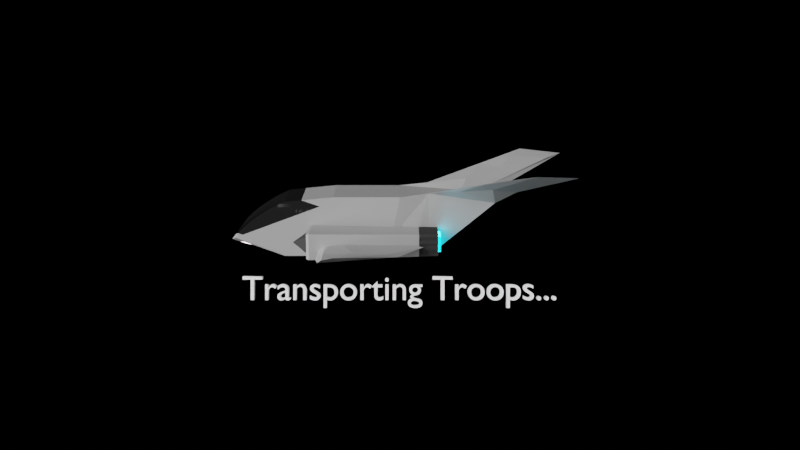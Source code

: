 # Source: Ship.blend  (saved by Blender 2.83.19; exported with 4.5.12 LTS)
import bpy
from mathutils import Matrix  # noqa: F401  (used for matrix-valued properties, if any)

bpy.ops.wm.read_factory_settings(use_empty=True)
scene = bpy.context.scene
scene.name = 'Scene'

# ---- collections
col_collection = bpy.data.collections.new('Collection'); scene.collection.children.link(col_collection)

# ---- materials (node trees are filled in below, after node groups)
mat_windows = bpy.data.materials.new('Windows')
mat_windows.use_transparent_shadow = False
mat_body = bpy.data.materials.new('Body')
mat_body.use_transparent_shadow = False
mat_lights = bpy.data.materials.new('Lights')
mat_lights.use_transparent_shadow = False
mat_engine = bpy.data.materials.new('Engine')
mat_engine.use_transparent_shadow = False
mat_engine2 = bpy.data.materials.new('Engine2')
mat_engine2.use_transparent_shadow = False
mat_exhaust = bpy.data.materials.new('Exhaust')
mat_exhaust.use_transparent_shadow = False
mat_text = bpy.data.materials.new('Text')
mat_text.use_transparent_shadow = False

# ---- material node trees
mat_windows.use_nodes = True; mat_windows.node_tree.nodes.clear()
_N = mat_windows.node_tree.nodes; _L = mat_windows.node_tree.links
n0 = _N.new('ShaderNodeOutputMaterial'); n0.name = 'Material Output'; n0.location = (300, 300)
n1 = _N.new('ShaderNodeBsdfPrincipled'); n1.name = 'Principled BSDF'; n1.location = (41, 233)
n1.distribution = 'GGX'
n1.subsurface_method = 'BURLEY'
n1.inputs[0].default_value = (0.01257, 0.01257, 0.01257, 1.0)
n1.inputs[2].default_value = 0.0
n1.inputs[3].default_value = 1.45
n1.inputs[14].default_value = (0.7038, 0.7038, 0.7038, 1.0)
n1.inputs[27].default_value = (0.0, 0.0, 0.0, 1.0)
n1.inputs[28].default_value = 1.0
_L.new(n1.outputs[0], n0.inputs[0])
n0.is_active_output = True
mat_body.use_nodes = True; mat_body.node_tree.nodes.clear()
_N = mat_body.node_tree.nodes; _L = mat_body.node_tree.links
n0 = _N.new('ShaderNodeOutputMaterial'); n0.name = 'Material Output'; n0.location = (300, 300)
n1 = _N.new('ShaderNodeBsdfPrincipled'); n1.name = 'Principled BSDF'; n1.location = (20, 249)
n1.distribution = 'GGX'
n1.subsurface_method = 'BURLEY'
n1.inputs[0].default_value = (0.3268, 0.3268, 0.3268, 1.0)
n1.inputs[3].default_value = 1.45
n1.inputs[13].default_value = 1.0
n1.inputs[27].default_value = (0.0, 0.0, 0.0, 1.0)
n1.inputs[28].default_value = 1.0
_L.new(n1.outputs[0], n0.inputs[0])
n0.is_active_output = True
mat_lights.use_nodes = True; mat_lights.node_tree.nodes.clear()
_N = mat_lights.node_tree.nodes; _L = mat_lights.node_tree.links
n0 = _N.new('ShaderNodeOutputMaterial'); n0.name = 'Material Output'; n0.location = (300, 300)
n1 = _N.new('ShaderNodeEmission'); n1.name = 'Emission'; n1.location = (79, 252)
n1.inputs[0].default_value = (1.0, 0.8406, 0.8406, 1.0)
n1.inputs[1].default_value = 10.0
_L.new(n1.outputs[0], n0.inputs[0])
n0.is_active_output = True
mat_engine.use_nodes = True; mat_engine.node_tree.nodes.clear()
_N = mat_engine.node_tree.nodes; _L = mat_engine.node_tree.links
n0 = _N.new('ShaderNodeOutputMaterial'); n0.name = 'Material Output'; n0.location = (300, 300)
n1 = _N.new('ShaderNodeBsdfPrincipled'); n1.name = 'Principled BSDF'; n1.location = (-8, 275)
n1.distribution = 'GGX'
n1.subsurface_method = 'BURLEY'
n1.inputs[0].default_value = (0.03968, 0.03968, 0.03968, 1.0)
n1.inputs[3].default_value = 1.45
n1.inputs[13].default_value = 0.0
n1.inputs[27].default_value = (0.0, 0.0, 0.0, 1.0)
n1.inputs[28].default_value = 1.0
_L.new(n1.outputs[0], n0.inputs[0])
n0.is_active_output = True
mat_engine2.use_nodes = True; mat_engine2.node_tree.nodes.clear()
_N = mat_engine2.node_tree.nodes; _L = mat_engine2.node_tree.links
n0 = _N.new('ShaderNodeOutputMaterial'); n0.name = 'Material Output'; n0.location = (300, 300)
n1 = _N.new('ShaderNodeEmission'); n1.name = 'Emission'; n1.location = (1, 250)
n1.inputs[0].default_value = (0.4967, 0.9197, 1.0, 1.0)
n1.inputs[1].default_value = 2.0
_L.new(n1.outputs[0], n0.inputs[0])
n0.is_active_output = True
mat_exhaust.use_nodes = True; mat_exhaust.node_tree.nodes.clear()
_N = mat_exhaust.node_tree.nodes; _L = mat_exhaust.node_tree.links
n0 = _N.new('ShaderNodeOutputMaterial'); n0.name = 'Material Output'; n0.location = (696, 300)
n1 = _N.new('ShaderNodeEmission'); n1.name = 'Emission'; n1.location = (256, 268)
n1.inputs[0].default_value = (0.0, 0.7371, 1.0, 1.0)
n2 = _N.new('ShaderNodeMixShader'); n2.name = 'Mix Shader'; n2.location = (476, 251)
n3 = _N.new('ShaderNodeLayerWeight'); n3.name = 'Layer Weight'; n3.location = (-225, 203)
n4 = _N.new('ShaderNodeMath'); n4.name = 'Math'; n4.location = (69, 298)
n4.operation = 'MULTIPLY'
n4.inputs[1].default_value = 100.0
n4.inputs[2].default_value = 0.0
n5 = _N.new('ShaderNodeEmission'); n5.name = 'Emission.001'; n5.location = (219, 118)
_L.new(n1.outputs[0], n2.inputs[1])
_L.new(n2.outputs[0], n0.inputs[0])
_L.new(n5.outputs[0], n2.inputs[2])
_L.new(n3.outputs[1], n5.inputs[1])
_L.new(n3.outputs[0], n4.inputs[0])
_L.new(n4.outputs[0], n1.inputs[1])
n0.is_active_output = True
mat_text.use_nodes = True; mat_text.node_tree.nodes.clear()
_N = mat_text.node_tree.nodes; _L = mat_text.node_tree.links
n0 = _N.new('ShaderNodeOutputMaterial'); n0.name = 'Material Output'; n0.location = (300, 300)
n1 = _N.new('ShaderNodeBsdfPrincipled'); n1.name = 'Principled BSDF'; n1.location = (20, 249)
n1.distribution = 'GGX'
n1.subsurface_method = 'BURLEY'
n1.inputs[0].default_value = (1.0, 1.0, 1.0, 1.0)
n1.inputs[3].default_value = 1.45
n1.inputs[13].default_value = 1.0
n1.inputs[27].default_value = (0.0, 0.0, 0.0, 1.0)
n1.inputs[28].default_value = 1.0
_L.new(n1.outputs[0], n0.inputs[0])
n0.is_active_output = True

# ---- world
world_world = bpy.data.worlds.new('World'); scene.world = world_world
world_world.use_nodes = True; world_world.node_tree.nodes.clear()
_N = world_world.node_tree.nodes; _L = world_world.node_tree.links
n0 = _N.new('ShaderNodeOutputWorld'); n0.name = 'World Output'; n0.location = (300, 300)
n1 = _N.new('ShaderNodeBackground'); n1.name = 'Background'; n1.location = (10, 300)
n1.inputs[0].default_value = (0.0, 0.0, 0.0, 1.0)
_L.new(n1.outputs[0], n0.inputs[0])
n0.is_active_output = True
world_world.color = (0.05088, 0.05088, 0.05088)
world_world.use_sun_shadow = False
world_world.sun_shadow_jitter_overblur = 0.0

# ---- cameras
cam_camera = bpy.data.cameras.new('Camera')

# ---- lights
light_sun = bpy.data.lights.new('Sun', 'SUN')
light_sun.transmission_factor = 0.0
light_sun.angle = 1.213
light_sun.energy = 6.0
light_sun.shadow_soft_size = 0.125

# ---- meshes
me_plane = bpy.data.meshes.new('Plane')
me_plane.from_pydata([(2.909, 0.7949, 0.3097), (0.7539, -0.4118, 1.348), (-1.2, -0.4063, 1.348), (1.448, -0.5855, 1.348), (-1.41, -0.5855, 1.348), (-1.0, -0.3571, 1.348), (-1.0, -0.5855, 1.348), (-1.0, -1.0, 0.0), (1.0, -1.0, 0.0), (1.0, 0.8189, 7.918e-09), (-1.0, 0.8189, 7.918e-09), (-2.488, -1.0, 0.0), (-4.213, -0.6941, 2.773e-08), (4.399, 0.811, -4.253e-08), (5.728, 1.544, 1.809), (4.226, 1.31, 1.301), (3.857, 0.9305, 0.597), (-2.465, 0.6771, 3.584e-10), (1.858, -1.0, 0.0), (3.073, 1.065, 0.7734), (-1.0, -0.5855, 0.9047), (-1.0, -1.0, 0.9047), (1.0, -1.0, 0.9047), (0.7539, -0.4118, 0.9047), (1.0, 0.8189, 0.9047), (-1.0, 0.8189, 0.9047), (-2.465, 0.6771, 0.9047), (-3.425, -0.7381, 0.6484), (-3.723, -0.6325, 0.6627), (1.858, -1.0, 0.9047), (3.859, 0.6256, 0.8278), (1.856, 0.9239, 0.8227), (6.174, 1.638, 2.106), (4.488, 1.574, 1.933), (4.506, 0.9682, 0.8814), (3.564, 1.384, 1.673), (-1.0, -0.3571, 0.9047), (1.448, -0.5111, 0.9047), (-1.2, -0.4063, 0.9047), (-1.41, -0.5855, 0.9047), (0.9117, -0.4708, 3.008), (1.695, -0.4118, 2.114), (-1.2, -0.4141, 2.88), (-0.3022, -0.3714, 2.962), (-1.41, -0.5456, 2.99), (-0.8583, -0.5453, 3.158), (-1.16, -0.2383, 4.185), (-1.305, -0.4107, 3.83), (-1.113, -0.4547, 3.617), (2.019, -0.8702, -2.743e-09), (3.553, 0.3738, -2.902e-08), (3.553, 0.3738, 0.7915), (2.019, -0.8702, 0.7915), (-2.511, 0.5, 0.7915), (-2.511, -0.8702, 0.7915), (-2.511, -0.8702, 4.201e-09), (4.909, 1.732, 2.405), (3.745, 1.122, 1.273), (2.748, 1.033, 1.136), (-0.8517, -0.104, 4.453), (-2.511, 0.5, 8.941e-08), (-1.412, 0.5345, 0.9047), (-3.889, -0.29, 0.9047), (-1.959, 0.726, 0.9047), (-3.751, -0.3405, 0.9047), (-4.083, -0.5325, 1.191e-08), (-3.971, -0.4025, 4.563e-10), (-3.839, -0.2659, -9.123e-09), (-3.689, -0.1261, -1.659e-08), (-3.525, 0.01351, -2.177e-08), (-3.352, 0.1494, -2.452e-08), (-3.174, 0.2783, -2.479e-08), (-2.995, 0.3969, -2.256e-08), (-2.819, 0.5025, -1.789e-08), (-2.651, 0.5923, -1.089e-08), (0.6298, -0.3958, 2.993), (-3.889, -0.29, 0.9047), (-2.649, 0.5953, 0.9047), (-2.81, 0.5144, 0.9047), (-2.974, 0.4234, 0.9047), (-3.137, 0.3246, 0.9047), (-3.295, 0.2205, 0.9047), (-3.445, 0.1135, 0.9047), (-3.582, 0.00639, 0.9047), (-3.704, -0.09826, 0.9047), (-3.807, -0.1979, 0.9047), (-1.959, 0.726, 2.967e-09), (-3.915, -0.7191, 0.2521), (-3.964, -0.4338, 0.9047), (-3.45, -0.8303, 0.2771), (-2.488, -1.0, 0.9047), (2.207, -0.6158, 1.603), (2.207, -0.2551, 1.603), (2.207, -0.6158, 1.045), (2.207, -0.2551, 1.045), (2.161, -0.2551, 1.045), (2.161, -0.6158, 1.045), (2.161, -0.6158, 1.603), (2.161, -0.2551, 1.603), (2.13, -0.7232, 1.77), (2.13, -0.1477, 1.77), (2.207, -0.2176, 0.9706), (2.207, -0.2068, 0.9873), (2.207, -0.2144, 0.9824), (2.207, -0.6641, 0.9873), (2.207, -0.6533, 0.9706), (2.207, -0.6564, 0.9824), (2.207, -0.6533, 1.678), (2.207, -0.6641, 1.662), (2.207, -0.6564, 1.666), (2.207, -0.2068, 1.662), (2.207, -0.2176, 1.678), (2.207, -0.2144, 1.666), (2.042, -0.1571, 0.9173), (2.042, -0.1723, 0.8937), (2.042, -0.6985, 0.8937), (2.042, -0.7138, 0.9173), (2.042, -0.7138, 1.732), (2.042, -0.6985, 1.755), (2.085, -0.7138, 1.755), (2.042, -0.1723, 1.755), (2.042, -0.1571, 1.732), (2.085, -0.1571, 1.755), (2.171, -0.2176, 0.9706), (2.118, -0.2113, 0.9539), (2.118, -0.196, 0.9775), (2.171, -0.2068, 0.9873), (2.171, -0.6533, 0.9706), (2.171, -0.6641, 0.9873), (2.118, -0.6749, 0.9775), (2.118, -0.6596, 0.9539), (2.171, -0.6533, 1.678), (2.118, -0.6596, 1.695), (2.118, -0.6749, 1.671), (2.171, -0.6641, 1.662), (2.171, -0.2176, 1.678), (2.171, -0.2068, 1.662), (2.118, -0.196, 1.671), (2.118, -0.2113, 1.695), (2.13, -0.762, 1.685), (2.13, -0.762, 1.541), (2.13, -0.762, 1.397), (2.13, -0.762, 1.252), (2.13, -0.762, 1.108), (2.13, -0.762, 0.9635), (2.13, -0.1089, 0.9635), (2.13, -0.1089, 1.108), (2.13, -0.1089, 1.252), (2.13, -0.1089, 1.397), (2.13, -0.1089, 1.541), (2.13, -0.1089, 1.685), (2.13, -0.2022, 1.83), (2.13, -0.2955, 1.83), (2.13, -0.3888, 1.83), (2.13, -0.4821, 1.83), (2.13, -0.5754, 1.83), (2.13, -0.6687, 1.83), (1.562, -0.09842, 0.9681), (1.562, -0.09842, 1.117), (1.562, -0.09842, 1.266), (1.562, -0.09842, 1.415), (1.562, -0.09842, 1.564), (1.562, -0.09842, 1.713), (1.562, -0.7725, 0.9681), (1.562, -0.7725, 1.117), (1.562, -0.7725, 1.266), (1.562, -0.7725, 1.415), (1.562, -0.7725, 1.564), (1.562, -0.7725, 1.713), (1.562, -0.1947, 1.862), (1.562, -0.291, 1.862), (1.562, -0.3873, 1.862), (1.562, -0.4836, 1.862), (1.562, -0.5799, 1.862), (1.562, -0.6762, 1.862), (2.049, -0.6698, 1.834), (1.968, -0.6708, 1.839), (1.887, -0.6719, 1.844), (1.806, -0.673, 1.848), (1.724, -0.674, 1.853), (1.643, -0.6751, 1.857), (2.049, -0.576, 1.834), (1.968, -0.5767, 1.839), (1.887, -0.5773, 1.844), (1.806, -0.578, 1.848), (1.724, -0.5786, 1.853), (1.643, -0.5792, 1.857), (2.049, -0.4823, 1.834), (1.968, -0.4825, 1.839), (1.887, -0.4827, 1.844), (1.806, -0.4829, 1.848), (1.724, -0.4832, 1.853), (1.643, -0.4834, 1.857), (2.049, -0.3886, 1.834), (1.968, -0.3884, 1.839), (1.887, -0.3881, 1.844), (1.806, -0.3879, 1.848), (1.724, -0.3877, 1.853), (1.643, -0.3875, 1.857), (2.049, -0.2948, 1.834), (1.968, -0.2942, 1.839), (1.887, -0.2936, 1.844), (1.806, -0.2929, 1.848), (1.724, -0.2923, 1.853), (1.643, -0.2916, 1.857), (2.049, -0.2011, 1.834), (1.968, -0.2, 1.839), (1.887, -0.199, 1.844), (1.806, -0.1979, 1.848), (1.724, -0.1968, 1.853), (1.643, -0.1958, 1.857), (2.049, -0.1074, 0.9641), (2.049, -0.1074, 1.109), (2.049, -0.1074, 1.254), (2.049, -0.1074, 1.399), (2.049, -0.1074, 1.544), (2.049, -0.1074, 1.689), (1.968, -0.1059, 0.9648), (1.968, -0.1059, 1.11), (1.968, -0.1059, 1.256), (1.968, -0.1059, 1.402), (1.968, -0.1059, 1.548), (1.968, -0.1059, 1.693), (1.887, -0.1044, 0.9655), (1.887, -0.1044, 1.112), (1.887, -0.1044, 1.258), (1.887, -0.1044, 1.405), (1.887, -0.1044, 1.551), (1.887, -0.1044, 1.697), (1.806, -0.1029, 0.9661), (1.806, -0.1029, 1.113), (1.806, -0.1029, 1.26), (1.806, -0.1029, 1.407), (1.806, -0.1029, 1.554), (1.806, -0.1029, 1.701), (1.724, -0.1014, 0.9668), (1.724, -0.1014, 1.114), (1.724, -0.1014, 1.262), (1.724, -0.1014, 1.41), (1.724, -0.1014, 1.557), (1.724, -0.1014, 1.705), (1.643, -0.09991, 0.9674), (1.643, -0.09991, 1.116), (1.643, -0.09991, 1.264), (1.643, -0.09991, 1.412), (1.643, -0.09991, 1.561), (1.643, -0.09991, 1.709), (1.643, -0.771, 0.9674), (1.643, -0.771, 1.116), (1.643, -0.771, 1.264), (1.643, -0.771, 1.412), (1.643, -0.771, 1.561), (1.643, -0.771, 1.709), (1.724, -0.7695, 0.9668), (1.724, -0.7695, 1.114), (1.724, -0.7695, 1.262), (1.724, -0.7695, 1.41), (1.724, -0.7695, 1.557), (1.724, -0.7695, 1.705), (1.806, -0.768, 0.9661), (1.806, -0.768, 1.113), (1.806, -0.768, 1.26), (1.806, -0.768, 1.407), (1.806, -0.768, 1.554), (1.806, -0.768, 1.701), (1.887, -0.7665, 0.9655), (1.887, -0.7665, 1.112), (1.887, -0.7665, 1.258), (1.887, -0.7665, 1.405), (1.887, -0.7665, 1.551), (1.887, -0.7665, 1.697), (1.968, -0.765, 0.9648), (1.968, -0.765, 1.11), (1.968, -0.765, 1.256), (1.968, -0.765, 1.402), (1.968, -0.765, 1.548), (1.968, -0.765, 1.693), (2.049, -0.7635, 0.9641), (2.049, -0.7635, 1.109), (2.049, -0.7635, 1.254), (2.049, -0.7635, 1.399), (2.049, -0.7635, 1.544), (2.049, -0.7635, 1.689), (2.13, -0.1248, 0.9635), (2.13, -0.1248, 1.108), (2.13, -0.1248, 1.252), (2.13, -0.1248, 1.397), (2.13, -0.1248, 1.541), (2.13, -0.1248, 1.685), (1.562, -0.1144, 0.9681), (1.562, -0.1144, 1.117), (1.562, -0.1144, 1.266), (1.562, -0.1144, 1.415), (1.562, -0.1144, 1.564), (1.562, -0.1144, 1.713), (2.049, -0.1233, 0.9641), (2.049, -0.1233, 1.109), (2.049, -0.1233, 1.254), (2.049, -0.1233, 1.399), (2.049, -0.1233, 1.544), (2.049, -0.1233, 1.689), (1.968, -0.1218, 0.9648), (1.968, -0.1218, 1.11), (1.968, -0.1218, 1.256), (1.968, -0.1218, 1.402), (1.968, -0.1218, 1.548), (1.968, -0.1218, 1.693), (1.887, -0.1203, 0.9655), (1.887, -0.1203, 1.112), (1.887, -0.1203, 1.258), (1.887, -0.1203, 1.405), (1.887, -0.1203, 1.551), (1.887, -0.1203, 1.697), (1.805, -0.1188, 0.9661), (1.805, -0.1188, 1.113), (1.805, -0.1188, 1.26), (1.805, -0.1188, 1.407), (1.805, -0.1188, 1.554), (1.805, -0.1188, 1.701), (1.724, -0.1173, 0.9668), (1.724, -0.1173, 1.114), (1.724, -0.1173, 1.262), (1.724, -0.1173, 1.41), (1.724, -0.1173, 1.557), (1.724, -0.1173, 1.705), (1.643, -0.1159, 0.9674), (1.643, -0.1159, 1.116), (1.643, -0.1159, 1.264), (1.643, -0.1159, 1.412), (1.643, -0.1159, 1.561), (1.643, -0.1159, 1.709), (2.128, -0.2022, 1.795), (2.128, -0.2955, 1.795), (2.128, -0.3888, 1.795), (2.128, -0.4821, 1.795), (2.128, -0.5754, 1.795), (2.128, -0.6687, 1.795), (1.56, -0.1947, 1.827), (1.56, -0.291, 1.827), (1.56, -0.3873, 1.827), (1.56, -0.4836, 1.827), (1.56, -0.5799, 1.827), (1.56, -0.6762, 1.827), (1.641, -0.6751, 1.823), (2.047, -0.6698, 1.799), (1.966, -0.6708, 1.804), (1.885, -0.6719, 1.809), (1.804, -0.673, 1.813), (1.722, -0.674, 1.818), (1.641, -0.5792, 1.823), (2.047, -0.576, 1.799), (1.966, -0.5767, 1.804), (1.885, -0.5773, 1.809), (1.804, -0.578, 1.813), (1.722, -0.5786, 1.818), (1.641, -0.4834, 1.823), (2.047, -0.4823, 1.799), (1.966, -0.4825, 1.804), (1.885, -0.4827, 1.809), (1.804, -0.4829, 1.813), (1.722, -0.4832, 1.818), (1.641, -0.3875, 1.823), (2.047, -0.3886, 1.799), (1.966, -0.3884, 1.804), (1.885, -0.3881, 1.809), (1.804, -0.3879, 1.813), (1.722, -0.3877, 1.818), (1.641, -0.2916, 1.823), (2.047, -0.2948, 1.799), (1.966, -0.2942, 1.804), (1.885, -0.2936, 1.809), (1.804, -0.2929, 1.813), (1.722, -0.2923, 1.818), (1.641, -0.1958, 1.823), (2.047, -0.2011, 1.799), (1.966, -0.2, 1.804), (1.885, -0.199, 1.809), (1.804, -0.1979, 1.813), (1.722, -0.1968, 1.818), (2.13, -0.7437, 1.685), (2.13, -0.7437, 1.541), (2.13, -0.7437, 1.397), (2.13, -0.7437, 1.252), (2.13, -0.7437, 1.108), (2.13, -0.7437, 0.9635), (1.562, -0.7541, 0.9681), (1.562, -0.7541, 1.117), (1.562, -0.7541, 1.266), (1.562, -0.7541, 1.415), (1.562, -0.7541, 1.564), (1.562, -0.7541, 1.713), (1.643, -0.7527, 0.9674), (1.643, -0.7527, 1.116), (1.643, -0.7527, 1.264), (1.643, -0.7527, 1.412), (1.643, -0.7527, 1.561), (1.643, -0.7527, 1.709), (1.724, -0.7512, 0.9668), (1.724, -0.7512, 1.114), (1.724, -0.7512, 1.262), (1.724, -0.7512, 1.41), (1.724, -0.7512, 1.557), (1.724, -0.7512, 1.705), (1.806, -0.7497, 0.9661), (1.806, -0.7497, 1.113), (1.806, -0.7497, 1.26), (1.806, -0.7497, 1.407), (1.806, -0.7497, 1.554), (1.806, -0.7497, 1.701), (1.887, -0.7482, 0.9655), (1.887, -0.7482, 1.112), (1.887, -0.7482, 1.258), (1.887, -0.7482, 1.405), (1.887, -0.7482, 1.551), (1.887, -0.7482, 1.697), (1.968, -0.7467, 0.9648), (1.968, -0.7467, 1.11), (1.968, -0.7467, 1.256), (1.968, -0.7467, 1.402), (1.968, -0.7467, 1.548), (1.968, -0.7467, 1.693), (2.049, -0.7452, 0.9641), (2.049, -0.7452, 1.109), (2.049, -0.7452, 1.254), (2.049, -0.7452, 1.399), (2.049, -0.7452, 1.544), (2.049, -0.7452, 1.689), (2.128, -0.2772, 1.795), (2.128, -0.4638, 1.795), (2.128, -0.6504, 1.795), (1.56, -0.2727, 1.827), (1.56, -0.4653, 1.827), (1.56, -0.6579, 1.827), (1.641, -0.6568, 1.823), (2.047, -0.6515, 1.799), (1.966, -0.6525, 1.804), (1.885, -0.6536, 1.809), (1.804, -0.6547, 1.813), (1.722, -0.6557, 1.818), (1.641, -0.4651, 1.823), (2.047, -0.464, 1.799), (1.966, -0.4642, 1.804), (1.885, -0.4644, 1.809), (1.804, -0.4646, 1.813), (1.722, -0.4648, 1.818), (1.641, -0.2733, 1.823), (2.047, -0.2765, 1.799), (1.966, -0.2759, 1.804), (1.885, -0.2752, 1.809), (1.804, -0.2746, 1.813), (1.722, -0.274, 1.818), (-2.192, -0.4354, 1.432), (2.13, -0.1089, 0.8451), (2.13, -0.1259, 0.8191), (2.13, -0.762, 0.8451), (2.13, -0.7449, 0.8191), (2.13, -0.746, 1.83), (2.13, -0.762, 1.805), (2.13, -0.1089, 1.805), (2.13, -0.1249, 1.83), (2.13, -0.165, 0.8792), (2.13, -0.1477, 0.9057), (2.085, -0.1571, 0.9201), (2.085, -0.1743, 0.8937), (2.085, -0.6966, 0.8937), (2.085, -0.7138, 0.9201), (2.13, -0.7232, 0.9057), (2.13, -0.7059, 0.8792), (1.562, -0.7554, 0.8191), (1.562, -0.7725, 0.844), (1.562, -0.09842, 0.844), (1.562, -0.1155, 0.8191), (1.562, -0.7725, 1.837), (1.562, -0.7565, 1.862), (1.562, -0.1144, 1.862), (1.562, -0.09842, 1.837), (1.643, -0.09991, 0.8441), (1.643, -0.1168, 0.8191), (1.724, -0.1014, 0.8441), (1.724, -0.1182, 0.8191), (1.806, -0.1029, 0.8442), (1.806, -0.1196, 0.8191), (1.887, -0.1044, 0.8444), (1.887, -0.1211, 0.8191), (1.968, -0.1059, 0.8446), (1.968, -0.1226, 0.8191), (2.049, -0.1243, 0.8191), (2.049, -0.1074, 0.8448), (1.643, -0.771, 1.832), (1.643, -0.755, 1.857), (1.724, -0.7695, 1.828), (1.724, -0.7535, 1.853), (1.806, -0.768, 1.823), (1.806, -0.752, 1.848), (1.887, -0.7665, 1.819), (1.887, -0.7505, 1.844), (1.968, -0.765, 1.814), (1.968, -0.749, 1.839), (2.049, -0.7475, 1.834), (2.049, -0.7635, 1.809), (2.049, -0.7635, 0.8448), (2.049, -0.7466, 0.8191), (1.968, -0.765, 0.8446), (1.968, -0.7482, 0.8191), (1.887, -0.7665, 0.8444), (1.887, -0.7498, 0.8191), (1.806, -0.768, 0.8442), (1.806, -0.7513, 0.8191), (1.724, -0.7695, 0.8441), (1.724, -0.7527, 0.8191), (1.643, -0.7541, 0.8191), (1.643, -0.771, 0.8441), (2.049, -0.1074, 1.809), (2.049, -0.1234, 1.834), (1.968, -0.1059, 1.814), (1.968, -0.1219, 1.839), (1.887, -0.1044, 1.819), (1.887, -0.1204, 1.844), (1.806, -0.1029, 1.823), (1.806, -0.1189, 1.848), (1.724, -0.1014, 1.828), (1.724, -0.1174, 1.853), (1.643, -0.1159, 1.857), (1.643, -0.09991, 1.832), (-1.749, -0.8175, 0.8738), (-1.749, -0.8161, 0.8191), (-1.672, -0.832, 0.844), (-1.749, -0.8175, 1.996), (-1.672, -0.832, 2.021), (-1.673, -0.816, 2.046), (-1.749, -0.7981, 2.026), (-1.749, -0.07281, 2.026), (-1.673, -0.05485, 2.046), (-1.672, -0.03888, 2.021), (-1.749, -0.05338, 1.996), (-1.749, -0.05338, 0.8738), (-1.672, -0.03888, 0.844), (-1.749, -0.05482, 0.8191), (-1.749, -0.8069, 0.89), (-1.749, -0.7891, 0.8601), (-1.749, -0.7876, 2.01), (-1.749, -0.8069, 1.98), (-1.749, -0.06399, 1.98), (-1.749, -0.0833, 2.01), (-1.749, -0.08181, 0.8601), (-1.749, -0.06399, 0.89), (-1.645, -0.7489, 0.9801), (-1.645, -0.7303, 0.9498), (-1.645, -0.7294, 1.92), (-1.645, -0.7489, 1.89), (-1.645, -0.1219, 1.89), (-1.645, -0.1415, 1.92), (-1.645, -0.1405, 0.9498), (-1.645, -0.1219, 0.9801), (-1.423, -0.7889, 0.8601), (-1.423, -0.8069, 0.89), (-1.423, -0.8069, 1.98), (-1.423, -0.7876, 2.01), (-1.423, -0.08331, 2.01), (-1.423, -0.06399, 1.98), (-1.423, -0.06399, 0.89), (-1.423, -0.08202, 0.8601), (-1.423, -0.7624, 0.9004), (-1.423, -0.7809, 0.9305), (-1.423, -0.7809, 1.939), (-1.423, -0.7614, 1.969), (-1.423, -0.1095, 1.969), (-1.423, -0.08999, 1.939), (-1.423, -0.08999, 0.9305), (-1.423, -0.1084, 0.9004), (3.553, 0.3738, 0.7915), (2.019, -0.8702, 0.7915), (3.464, 0.3738, 0.7915), (1.929, -0.8702, 0.7915), (2.019, -0.8702, 0.0), (3.553, 0.3738, 0.0), (3.553, 0.3738, -0.7915), (2.019, -0.8702, -0.7915), (1.929, -0.8702, 0.0), (3.464, 0.3738, 0.0), (3.464, 0.3738, -0.7915), (1.929, -0.8702, -0.7915), (2.13, -0.6158, 1.603), (2.13, -0.6158, 1.045), (2.207, -0.2551, 1.045), (2.207, -0.2551, 1.603), (2.161, -0.2551, 1.045), (2.161, -0.6158, 1.045), (2.161, -0.6158, 1.603), (2.161, -0.2551, 1.603)], [(575, 570), (579, 572), (575, 576), (579, 580)], [(2, 4, 44, 42), (5, 6, 45, 43), (9, 10, 25, 24), (18, 49, 52, 51, 50, 13, 30, 29), (15, 19, 35, 33), (87, 89, 27, 28), (19, 0, 31, 35), (7, 8, 22, 21), (21, 22, 37, 20), (21, 20, 39, 38, 90), (90, 61, 64, 62, 88), (24, 23, 37, 22, 29, 30, 31), (35, 31, 58), (36, 23, 24, 25), (90, 38, 36, 25, 63, 61), (13, 16, 34, 30), (8, 18, 29, 22), (0, 9, 24, 31), (10, 86, 63, 25), (11, 7, 21, 90), (14, 15, 33, 32), (59, 40, 75), (16, 14, 32, 34), (62, 64, 61, 26, 77, 78, 79, 80, 81, 82, 83, 84, 85, 76), (45, 43, 46, 48), (5, 2, 42, 43), (6, 3, 40, 45), (3, 41, 40), (1, 5, 43, 41), (4, 6, 45, 44), (46, 47, 48), (40, 48, 45), (43, 75, 41), (44, 45, 48, 47), (43, 42, 46), (42, 44, 47, 46), (51, 52, 54, 53), (54, 52, 49, 55), (13, 9, 0, 16), (14, 16, 0, 19, 15), (57, 35, 58), (32, 33, 35, 56), (34, 32, 56, 57), (30, 34, 57), (58, 31, 30), (57, 56, 35), (58, 30, 57), (40, 59, 46, 48), (41, 75, 40), (3, 1, 41), (43, 46, 59), (53, 54, 55, 60), (61, 63, 26), (26, 17, 74, 77), (77, 74, 73, 78), (78, 73, 72, 79), (79, 72, 71, 80), (80, 71, 70, 81), (81, 70, 69, 82), (82, 69, 68, 83), (83, 68, 67, 84), (84, 67, 66, 85), (85, 66, 65, 76), (65, 12, 88, 62, 76), (43, 59, 75), (63, 86, 17, 26), (89, 87, 12, 11), (28, 27, 90, 88), (87, 28, 88, 12), (27, 89, 11, 90), (460, 467, 455, 453), (97, 91, 582, 588), (489, 180, 174, 473), (150, 216, 512, 458), (476, 470, 157, 241), (129, 133, 117, 116), (132, 138, 120, 118), (91, 92, 112, 111, 107, 109), (462, 122, 121, 113), (110, 102, 126, 136), (104, 108, 134, 128), (94, 93, 106, 105, 101, 103), (107, 111, 135, 131), (99, 466, 465, 119), (124, 130, 115, 114), (122, 119, 118, 120), (93, 91, 109, 108, 104, 106), (92, 94, 103, 102, 110, 112), (94, 92, 585, 584), (93, 94, 95, 96), (92, 91, 97, 98), (96, 95, 586, 587), (464, 463, 114, 115), (119, 465, 116, 117), (463, 464, 467, 460), (100, 99, 119, 122), (137, 125, 113, 121), (101, 102, 103), (104, 105, 106), (107, 108, 109), (110, 111, 112), (525, 537, 471, 468), (117, 118, 119), (120, 121, 122), (123, 124, 125, 126), (127, 128, 129, 130), (131, 132, 133, 134), (135, 136, 137, 138), (134, 108, 107, 131), (110, 136, 135, 111), (123, 127, 130, 124), (133, 129, 128, 134), (125, 137, 136, 126), (138, 132, 131, 135), (113, 125, 124, 114), (129, 116, 115, 130), (132, 118, 117, 133), (120, 138, 137, 121), (127, 105, 104, 128), (101, 123, 126, 102), (101, 105, 127, 123), (510, 477, 479, 509), (470, 536, 533, 475, 162, 161, 160, 159, 158, 157), (246, 162, 475, 523), (469, 511, 247, 163), (168, 252, 488, 472), (177, 176, 345, 346), (186, 192, 172, 173), (188, 187, 356, 357), (198, 204, 170, 171), (199, 152, 332, 368), (282, 139, 457, 499), (502, 500, 277, 271), (276, 282, 499, 496), (270, 276, 496, 494), (264, 270, 494, 492), (258, 264, 492, 490), (176, 175, 344, 345), (187, 154, 334, 356), (170, 204, 367, 338), (175, 156, 336, 344), (209, 210, 373, 378), (155, 154, 187, 181), (181, 187, 188, 182), (182, 188, 189, 183), (183, 189, 190, 184), (184, 190, 191, 185), (185, 191, 192, 186), (172, 192, 355, 340), (197, 198, 361, 366), (174, 180, 343, 342), (208, 209, 378, 377), (185, 186, 349, 354), (153, 152, 199, 193), (193, 199, 200, 194), (194, 200, 201, 195), (195, 201, 202, 196), (196, 202, 203, 197), (197, 203, 204, 198), (196, 197, 366, 365), (173, 174, 342, 341), (207, 208, 377, 376), (184, 185, 354, 353), (195, 196, 365, 364), (206, 207, 376, 375), (461, 100, 122, 462), (222, 228, 516, 514), (228, 234, 518, 516), (234, 240, 520, 518), (240, 246, 523, 520), (541, 538, 524, 527), (151, 459, 513, 205), (205, 513, 515, 206), (206, 515, 517, 207), (207, 517, 519, 208), (208, 519, 521, 209), (209, 521, 522, 210), (501, 486, 453, 455), (217, 223, 307, 301), (146, 212, 213, 147), (236, 230, 314, 320), (148, 214, 215, 149), (243, 159, 291, 327), (252, 258, 490, 488), (222, 216, 300, 306), (212, 218, 219, 213), (229, 235, 319, 313), (214, 220, 221, 215), (158, 242, 326, 290), (503, 485, 486, 501), (215, 221, 305, 299), (218, 224, 225, 219), (234, 228, 312, 318), (220, 226, 227, 221), (241, 157, 289, 325), (505, 483, 485, 503), (220, 214, 298, 304), (224, 230, 231, 225), (227, 233, 317, 311), (226, 232, 233, 227), (161, 162, 294, 293), (507, 481, 483, 505), (246, 240, 324, 330), (230, 236, 237, 231), (213, 219, 303, 297), (232, 238, 239, 233), (232, 226, 310, 316), (509, 479, 481, 507), (239, 245, 329, 323), (236, 242, 243, 237), (218, 212, 296, 302), (238, 244, 245, 239), (225, 231, 315, 309), (473, 174, 173, 172, 171, 170, 169, 474, 532, 529), (159, 160, 292, 291), (242, 158, 159, 243), (244, 238, 322, 328), (244, 160, 161, 245), (211, 217, 301, 295), (210, 522, 474, 169), (491, 179, 180, 489), (493, 178, 179, 491), (495, 177, 178, 493), (497, 176, 177, 495), (498, 175, 176, 497), (468, 471, 477, 510), (276, 270, 414, 420), (164, 248, 249, 165), (166, 250, 251, 167), (216, 222, 514, 512), (165, 249, 393, 387), (248, 254, 255, 249), (269, 275, 419, 413), (250, 256, 257, 251), (511, 508, 253, 247), (254, 260, 261, 255), (256, 262, 263, 257), (248, 164, 386, 392), (508, 506, 259, 253), (274, 268, 412, 418), (260, 266, 267, 261), (262, 268, 269, 263), (367, 372, 450, 445), (506, 504, 265, 259), (163, 247, 391, 385), (266, 272, 273, 267), (267, 273, 417, 411), (268, 274, 275, 269), (504, 502, 271, 265), (372, 371, 449, 450), (272, 278, 279, 273), (274, 280, 281, 275), (272, 266, 410, 416), (456, 156, 175, 498), (343, 348, 438, 433), (278, 143, 142, 279), (371, 370, 448, 449), (280, 141, 140, 281), (265, 271, 415, 409), (526, 469, 163, 164, 165, 166, 167, 168, 472, 528), (478, 476, 241, 235), (480, 478, 235, 229), (482, 480, 229, 223), (484, 482, 223, 217), (487, 484, 217, 211), (283, 295, 296, 284), (285, 297, 298, 286), (287, 299, 300, 288), (295, 301, 302, 296), (297, 303, 304, 298), (299, 305, 306, 300), (301, 307, 308, 302), (303, 309, 310, 304), (305, 311, 312, 306), (307, 313, 314, 308), (309, 315, 316, 310), (311, 317, 318, 312), (313, 319, 320, 314), (315, 321, 322, 316), (317, 323, 324, 318), (319, 325, 326, 320), (321, 327, 328, 322), (323, 329, 330, 324), (325, 289, 290, 326), (327, 291, 292, 328), (329, 293, 294, 330), (160, 244, 328, 292), (231, 237, 321, 315), (224, 218, 302, 308), (245, 161, 293, 329), (145, 211, 295, 283), (238, 232, 316, 322), (219, 225, 309, 303), (162, 246, 330, 294), (212, 146, 284, 296), (233, 239, 323, 317), (226, 220, 304, 310), (147, 213, 297, 285), (240, 234, 318, 324), (221, 227, 311, 305), (214, 148, 286, 298), (235, 241, 325, 319), (228, 222, 306, 312), (149, 215, 299, 287), (242, 236, 320, 326), (157, 158, 290, 289), (223, 229, 313, 307), (216, 150, 288, 300), (237, 243, 327, 321), (230, 224, 308, 314), (348, 347, 437, 438), (370, 369, 447, 448), (270, 264, 408, 414), (347, 346, 436, 437), (369, 368, 446, 447), (263, 269, 413, 407), (346, 345, 435, 436), (368, 332, 427, 446), (268, 262, 406, 412), (345, 344, 434, 435), (338, 367, 445, 430), (261, 267, 411, 405), (344, 336, 429, 434), (266, 260, 404, 410), (342, 343, 433, 432), (168, 167, 389, 390), (259, 265, 409, 403), (200, 199, 368, 369), (189, 188, 357, 358), (178, 177, 346, 347), (201, 200, 369, 370), (190, 189, 358, 359), (179, 178, 347, 348), (202, 201, 370, 371), (191, 190, 359, 360), (180, 179, 348, 343), (203, 202, 371, 372), (192, 191, 360, 355), (186, 173, 341, 349), (204, 203, 372, 367), (198, 171, 339, 361), (155, 181, 350, 335), (210, 169, 337, 373), (169, 170, 338, 337), (153, 193, 362, 333), (181, 182, 351, 350), (151, 205, 374, 331), (193, 194, 363, 362), (182, 183, 352, 351), (205, 206, 375, 374), (171, 172, 340, 339), (194, 195, 364, 363), (183, 184, 353, 352), (385, 391, 392, 386), (387, 393, 394, 388), (389, 395, 396, 390), (391, 397, 398, 392), (393, 399, 400, 394), (395, 401, 402, 396), (397, 403, 404, 398), (399, 405, 406, 400), (401, 407, 408, 402), (403, 409, 410, 404), (405, 411, 412, 406), (407, 413, 414, 408), (409, 415, 416, 410), (411, 417, 418, 412), (413, 419, 420, 414), (415, 421, 422, 416), (417, 423, 424, 418), (419, 425, 426, 420), (421, 384, 383, 422), (423, 382, 381, 424), (425, 380, 379, 426), (500, 454, 144, 277), (250, 166, 388, 394), (271, 277, 421, 415), (167, 251, 395, 389), (278, 272, 416, 422), (252, 168, 390, 396), (273, 279, 423, 417), (247, 253, 397, 391), (340, 355, 439, 431), (280, 274, 418, 424), (254, 248, 392, 398), (356, 334, 428, 440), (275, 281, 425, 419), (249, 255, 399, 393), (357, 356, 440, 441), (282, 276, 420, 426), (256, 250, 394, 400), (358, 357, 441, 442), (277, 144, 384, 421), (251, 257, 401, 395), (359, 358, 442, 443), (143, 278, 422, 383), (258, 252, 396, 402), (360, 359, 443, 444), (279, 142, 382, 423), (253, 259, 403, 397), (355, 360, 444, 439), (141, 280, 424, 381), (260, 254, 398, 404), (281, 140, 380, 425), (255, 261, 405, 399), (139, 282, 426, 379), (164, 163, 385, 386), (262, 256, 400, 406), (257, 263, 407, 401), (166, 165, 387, 388), (264, 258, 402, 408), (539, 544, 537, 525), (545, 542, 534, 535), (538, 541, 556, 555), (543, 540, 530, 531), (551, 548, 565, 566), (549, 546, 563, 564), (547, 552, 569, 562), (564, 563, 555, 556), (451, 552, 547), (451, 546, 549), (451, 548, 551), (452, 487, 211, 145), (562, 569, 561, 554), (568, 567, 559, 560), (566, 565, 557, 558), (544, 539, 554, 561), (553, 550, 567, 568), (540, 543, 558, 557), (542, 545, 560, 559), (524, 525, 526), (527, 528, 529, 530), (531, 532, 533, 534), (535, 536, 537), (526, 528, 527, 524), (529, 532, 531, 530), (533, 536, 535, 534), (469, 526, 525, 468), (487, 452, 453, 486), (499, 457, 456, 498), (475, 533, 532, 474), (461, 462, 463, 460), (465, 466, 467, 464), (452, 461, 460, 453), (466, 454, 455, 467), (116, 465, 464, 115), (462, 113, 114, 463), (511, 469, 468, 510), (536, 470, 471, 537), (528, 472, 473, 529), (523, 475, 474, 522), (470, 476, 477, 471), (476, 478, 479, 477), (478, 480, 481, 479), (480, 482, 483, 481), (482, 484, 485, 483), (484, 487, 486, 485), (472, 488, 489, 473), (488, 490, 491, 489), (490, 492, 493, 491), (492, 494, 495, 493), (494, 496, 497, 495), (496, 499, 498, 497), (454, 500, 501, 455), (500, 502, 503, 501), (502, 504, 505, 503), (504, 506, 507, 505), (506, 508, 509, 507), (508, 511, 510, 509), (458, 512, 513, 459), (512, 514, 515, 513), (514, 516, 517, 515), (516, 518, 519, 517), (518, 520, 521, 519), (520, 523, 522, 521), (530, 540, 541, 527), (539, 525, 524, 538), (534, 542, 543, 531), (537, 544, 545, 535), (565, 548, 549, 564), (547, 562, 563, 546), (569, 552, 553, 568), (551, 566, 567, 550), (550, 451, 551), (557, 565, 564, 556), (562, 554, 555, 563), (559, 567, 566, 558), (561, 569, 568, 560), (544, 561, 560, 545), (558, 543, 542, 559), (540, 557, 556, 541), (554, 539, 538, 555), (548, 451, 549), (451, 547, 546), (552, 451, 553), (451, 550, 553), (336, 335, 350, 351, 352, 353, 354, 349, 341, 342, 432, 433, 438, 437, 436, 435, 434, 429), (333, 362, 363, 364, 365, 366, 361, 339, 340, 431, 439, 444, 443, 442, 441, 440, 428, 334), (427, 332, 331, 374, 375, 376, 377, 378, 373, 337, 338, 430, 445, 450, 449, 448, 447, 446), (99, 100, 461, 452, 145, 283, 284, 146, 147, 285, 286, 148, 149, 287, 288, 150, 458, 459, 151, 331, 332, 152, 153, 333, 334, 154, 155, 335, 336, 156, 456, 457, 139, 379, 380, 140, 141, 381, 382, 142, 143, 383, 384, 144, 454, 466), (570, 572, 573, 571), (571, 573, 578, 581, 577, 574), (576, 580, 572, 570), (576, 577, 581, 580), (573, 572, 580, 581), (577, 576, 570, 571), (584, 585, 589, 586), (587, 586, 589, 588), (582, 583, 587, 588), (95, 94, 584, 586), (98, 97, 588, 589), (91, 93, 583, 582), (93, 96, 587, 583), (92, 98, 589, 585)])
me_plane.polygons.foreach_set('material_index', [1, 1, 1, 1, 1, 2, 1, 1, 1, 1, 1, 1, 1, 1, 1, 1, 1, 1, 1, 1, 1, 1, 1, 0, 1, 1, 1, 1, 1, 1, 1, 1, 1, 1, 1, 1, 1, 1, 1, 1, 1, 1, 1, 1, 1, 1, 1, 1, 1, 1, 1, 1, 0, 0, 0, 0, 0, 0, 0, 0, 0, 0, 0, 1, 1, 0, 1, 1, 1, 1, 3, 5, 3, 3, 3, 5, 5, 5, 5, 5, 5, 5, 5, 3, 5, 5, 5, 5, 5, 5, 5, 5, 5, 5, 3, 3, 5, 5, 5, 5, 5, 1, 5, 5, 5, 5, 5, 5, 5, 5, 5, 5, 5, 5, 5, 5, 5, 5, 5, 5, 5, 1, 1, 3, 3, 3, 3, 3, 3, 3, 3, 3, 3, 3, 3, 3, 3, 3, 3, 3, 3, 1, 3, 3, 3, 3, 3, 3, 3, 3, 3, 1, 3, 3, 3, 3, 3, 3, 3, 3, 3, 1, 3, 3, 1, 3, 3, 3, 3, 3, 1, 3, 3, 3, 3, 3, 3, 1, 3, 3, 1, 3, 3, 3, 1, 3, 3, 3, 1, 1, 3, 3, 1, 3, 3, 1, 1, 3, 3, 3, 3, 1, 3, 3, 3, 3, 1, 1, 3, 3, 1, 3, 3, 1, 3, 3, 3, 3, 3, 3, 3, 3, 3, 3, 3, 1, 1, 3, 3, 3, 3, 3, 3, 3, 3, 3, 3, 1, 3, 1, 3, 3, 3, 3, 3, 3, 3, 3, 3, 3, 3, 3, 1, 3, 3, 3, 3, 3, 3, 1, 3, 3, 3, 3, 3, 3, 3, 3, 3, 3, 3, 3, 3, 3, 3, 3, 3, 3, 3, 3, 3, 3, 3, 3, 3, 3, 3, 3, 1, 3, 3, 3, 3, 1, 1, 3, 1, 3, 3, 3, 1, 3, 3, 3, 3, 3, 3, 1, 3, 3, 3, 3, 3, 3, 3, 3, 3, 3, 1, 3, 3, 3, 3, 1, 3, 3, 3, 3, 3, 3, 3, 3, 3, 3, 3, 3, 3, 3, 3, 3, 3, 3, 1, 3, 3, 3, 1, 3, 3, 1, 3, 3, 3, 3, 3, 3, 3, 3, 3, 3, 3, 3, 3, 3, 3, 3, 3, 3, 3, 3, 3, 3, 3, 3, 3, 1, 3, 3, 1, 1, 3, 3, 3, 1, 1, 3, 3, 3, 3, 1, 1, 3, 3, 3, 3, 1, 3, 3, 3, 3, 3, 1, 1, 3, 3, 1, 3, 1, 3, 3, 3, 1, 1, 1, 1, 1, 1, 1, 4, 3, 3, 3, 3, 4, 4, 4, 1, 1, 1, 1, 1, 1, 1, 1, 1, 1, 1, 1, 1, 3, 1, 3, 3, 3, 1, 5, 5, 1, 1, 1, 3, 1, 1, 1, 1, 1, 1, 3, 3, 3, 3, 3, 3, 1, 1, 1, 1, 1, 1, 3, 3, 3, 3, 3, 3, 1, 1, 1, 1, 1, 1, 1, 1, 3, 4, 4, 4, 4, 1, 1, 1, 1, 3, 3, 3, 3, 3, 3, 3, 3, 0, 0, 0, 0, 0, 0, 5, 5, 5, 5, 5, 5, 5, 5])
_uv = me_plane.uv_layers.new(name='UVMap')
_uv.uv.foreach_set('vector', [0.0, 0.3612, 0.0, 0.2305, 0.0, 0.2305, 0.0, 0.3612, 0.0, 0.3535, 0.0, 0.2279, 0.0, 0.2279, 0.0, 0.3535, 0.0, 0.0, 0.0, 0.0, 0.0, 0.0, 0.0, 0.0, 0.0, 0.0, 0.0, 0.0, 0.0, 0.0, 0.0, 0.0, 0.0, 0.0, 0.0, 0.0, 0.0, 0.0, 0.0, 0.0, 0.0, 0.0, 0.0, 0.0, 0.0, 0.0, 0.0, 0.0, 0.0, 0.0, 0.0, 0.0, 0.0, 0.0, 0.0, 0.0, 0.0, 0.0, 0.0, 0.0, 0.0, 0.0, 0.0, 0.0, 0.0, 0.0, 0.0, 0.0, 0.0, 0.0, 0.0, 0.0, 0.0, 0.0, 1.0, 0.0, 1.0, 0.2279, 0.0, 0.2279, 0.0, 0.0, 0.0, 0.2279, 0.0, 0.2305, 0.0, 0.3612, 0.0, 0.0, 0.0, 0.0, 0.0, 0.8485, 0.0, 0.3818, 0.0, 0.4203, 0.0, 0.0, 1.0, 1.0, 1.0, 0.3535, 1.0, 0.2279, 1.0, 0.0, 1.0, 0.0, 1.0, 1.0, 1.0, 1.0, 0.0, 0.0, 0.0, 0.0, 0.0, 0.0, 0.0, 0.3535, 1.0, 0.3535, 1.0, 1.0, 0.0, 1.0, 0.0, 0.0, 0.0, 0.3612, 0.0, 0.3535, 0.0, 1.0, 0.0, 1.0, 0.0, 0.8485, 0.0, 0.0, 0.0, 0.0, 0.0, 0.0, 0.0, 0.0, 0.0, 0.0, 0.0, 0.0, 0.0, 0.0, 0.0, 0.0, 0.0, 0.0, 0.0, 0.0, 0.0, 0.0, 0.0, 0.0, 0.0, 0.0, 0.0, 0.0, 0.0, 0.0, 0.0, 0.0, 0.0, 0.0, 0.0, 0.0, 0.0, 0.0, 0.0, 0.0, 0.0, 0.0, 0.0, 0.0, 0.0, 0.0, 0.0, 0.0, 0.5, 0.3535, 1.0, 0.2279, 0.0, 0.0, 0.0, 0.0, 0.0, 0.0, 0.0, 0.0, 0.0, 0.0, 0.0, 0.4203, 0.0, 0.3818, 0.0, 0.8485, 0.0, 1.0, 0.0, 0.3324, 0.0, 0.329, 0.0, 0.3223, 0.0, 0.3115, 0.0, 0.2957, 0.0, 0.2709, 0.0, 0.239, 0.0, 0.2054, 0.0, 0.1719, 0.0, 0.4203, 0.0, 0.2279, 0.0, 0.3535, 0.0, 0.3535, 0.0, 0.2279, 0.0, 0.3535, 0.0, 0.3612, 0.0, 0.3612, 0.0, 0.3535, 0.0, 0.0, 0.0, 0.0, 0.0, 0.0, 0.0, 0.0, 1.0, 0.2279, 1.0, 0.3535, 1.0, 0.2279, 0.0, 0.0, 0.0, 0.0, 0.0, 0.0, 0.0, 0.0, 0.0, 0.2305, 0.0, 0.2279, 0.0, 0.2279, 0.0, 0.2305, 0.0, 0.3612, 0.0, 0.2305, 0.0, 0.2279, 0.0, 0.0, 0.0, 0.0, 0.0, 0.0, 0.0, 0.0, 0.0, 0.0, 0.0, 0.0, 0.0, 0.2305, 0.0, 0.2279, 0.0, 0.2279, 0.0, 0.2305, 0.0, 0.3535, 0.0, 0.3612, 0.0, 0.3535, 0.0, 0.3612, 0.0, 0.2305, 0.0, 0.2305, 0.0, 0.3612, 0.0, 0.0, 0.0, 0.0, 0.0, 0.0, 0.0, 0.0, 0.0, 0.0, 0.0, 0.0, 0.0, 0.0, 0.0, 0.0, 0.0, 0.0, 0.0, 0.0, 0.0, 0.0, 0.0, 0.0, 0.0, 0.0, 0.0, 0.0, 0.0, 0.0, 0.0, 0.0, 0.0, 0.0, 1.0, 1.0, 1.0, 1.0, 1.0, 1.0, 0.0, 0.0, 0.0, 0.0, 0.0, 0.0, 0.0, 0.0, 0.0, 0.0, 0.0, 0.0, 0.0, 0.0, 0.0, 0.0, 0.0, 0.0, 0.0, 0.0, 0.0, 0.0, 1.0, 1.0, 1.0, 1.0, 1.0, 1.0, 1.0, 1.0, 1.0, 1.0, 1.0, 1.0, 1.0, 1.0, 1.0, 1.0, 1.0, 1.0, 1.0, 0.3535, 0.5, 0.3535, 0.0, 0.3535, 0.0, 0.2279, 0.0, 0.0, 0.0, 0.0, 1.0, 0.2279, 1.0, 0.2279, 1.0, 0.3535, 1.0, 0.3535, 0.0, 0.0, 0.0, 0.0, 0.0, 0.0, 0.0, 0.0, 0.0, 0.0, 0.0, 0.0, 0.0, 0.0, 0.0, 0.8485, 0.0, 1.0, 0.0, 1.0, 0.0, 0.0, 0.0, 0.0, 0.0, 0.0, 0.0, 0.3324, 0.0, 0.3324, 0.0, 0.0, 0.0, 0.0, 0.0, 0.329, 0.0, 0.329, 0.0, 0.0, 0.0, 0.0, 0.0, 0.3223, 0.0, 0.3223, 0.0, 0.0, 0.0, 0.0, 0.0, 0.3115, 0.0, 0.3115, 0.0, 0.0, 0.0, 0.0, 0.0, 0.2957, 0.0, 0.2957, 0.0, 0.0, 0.0, 0.0, 0.0, 0.2709, 0.0, 0.2709, 0.0, 0.0, 0.0, 0.0, 0.0, 0.239, 0.0, 0.239, 0.0, 0.0, 0.0, 0.0, 0.0, 0.2054, 0.0, 0.2054, 0.0, 0.0, 0.0, 0.0, 0.0, 0.1719, 0.0, 0.1719, 0.0, 0.0, 0.0, 0.0, 0.0, 0.0, 0.0, 0.0, 0.0, 0.0, 0.0, 0.0, 0.0, 0.0, 0.0, 0.0, 0.0, 0.0, 0.5, 0.3535, 0.0, 0.0, 0.0, 0.0, 0.0, 0.0, 0.0, 0.0, 0.0, 0.0, 0.0, 0.0, 0.0, 0.0, 0.0, 0.0, 0.0, 0.0, 0.0, 0.0, 0.0, 0.0, 0.0, 0.0, 0.0, 0.0, 0.0, 0.0, 0.0, 0.0, 0.0, 0.0, 0.0, 0.0, 0.0, 0.0, 0.0, 0.0, 0.0, 0.0, 0.0, 0.0, 0.6035, 0.5149, 0.3965, 0.5149, 0.3815, 0.5, 0.6185, 0.5, 0.431, 0.694, 0.431, 0.694, 0.431, 0.694, 0.431, 0.694, 0.381, 0.7814, 0.4107, 0.7814, 0.4107, 0.7866, 0.3809, 0.7866, 0.625, 0.7143, 0.6302, 0.7143, 0.6302, 0.7438, 0.625, 0.7438, 0.6564, 0.506, 0.6616, 0.506, 0.6616, 0.5357, 0.6564, 0.5357, 0.4084, 0.5392, 0.4084, 0.7108, 0.3934, 0.7257, 0.3934, 0.5243, 0.4142, 0.7166, 0.5858, 0.7166, 0.6007, 0.7316, 0.3993, 0.7316, 0.431, 0.694, 0.569, 0.694, 0.5846, 0.7096, 0.5834, 0.7125, 0.4166, 0.7125, 0.4154, 0.7096, 0.6066, 0.525, 0.6066, 0.7316, 0.6066, 0.7257, 0.6066, 0.5243, 0.5875, 0.7084, 0.5875, 0.5416, 0.5875, 0.5416, 0.5875, 0.7084, 0.4125, 0.5416, 0.4125, 0.7084, 0.4125, 0.7084, 0.4125, 0.5416, 0.569, 0.556, 0.431, 0.556, 0.4154, 0.5404, 0.4166, 0.5375, 0.5834, 0.5375, 0.5846, 0.5404, 0.4166, 0.7125, 0.5834, 0.7125, 0.5834, 0.7125, 0.4166, 0.7125, 0.3899, 0.7351, 0.3899, 0.5214, 0.3934, 0.525, 0.3934, 0.7316, 0.5858, 0.5334, 0.4142, 0.5334, 0.3993, 0.5184, 0.6007, 0.5184, 0.6066, 0.7316, 0.3934, 0.7316, 0.3993, 0.7316, 0.6007, 0.7316, 0.431, 0.556, 0.431, 0.694, 0.4154, 0.7096, 0.4125, 0.7084, 0.4125, 0.5416, 0.4154, 0.5404, 0.569, 0.694, 0.569, 0.556, 0.5846, 0.5404, 0.5875, 0.5416, 0.5875, 0.7084, 0.5846, 0.7096, 0.569, 0.556, 0.569, 0.694, 0.569, 0.694, 0.569, 0.556, 0.431, 0.556, 0.569, 0.556, 0.569, 0.556, 0.431, 0.556, 0.569, 0.694, 0.431, 0.694, 0.431, 0.694, 0.569, 0.694, 0.431, 0.556, 0.569, 0.556, 0.569, 0.556, 0.431, 0.556, 0.4, 0.5184, 0.6, 0.5184, 0.6007, 0.5184, 0.3993, 0.5184, 0.3934, 0.7316, 0.3934, 0.525, 0.3934, 0.5243, 0.3934, 0.7257, 0.6, 0.5184, 0.4, 0.5184, 0.3965, 0.5149, 0.6035, 0.5149, 0.6101, 0.7351, 0.3899, 0.7351, 0.3934, 0.7316, 0.6066, 0.7316, 0.5916, 0.7108, 0.5916, 0.5392, 0.6066, 0.5243, 0.6066, 0.7257, 0.5834, 0.5375, 0.5875, 0.5375, 0.5846, 0.5404, 0.4125, 0.5416, 0.4125, 0.5375, 0.4154, 0.5404, 0.4166, 0.7125, 0.4125, 0.7125, 0.4154, 0.7096, 0.5875, 0.7084, 0.5875, 0.7125, 0.5846, 0.7096, 0.3805, 0.25, 0.6195, 0.25, 0.6187, 0.4634, 0.3813, 0.4634, 0.3934, 0.7257, 0.3993, 0.7316, 0.3934, 0.7316, 0.6007, 0.7316, 0.6066, 0.7257, 0.6066, 0.7316, 0.5834, 0.5375, 0.5858, 0.5334, 0.5916, 0.5392, 0.5875, 0.5416, 0.4166, 0.5375, 0.4125, 0.5416, 0.4084, 0.5392, 0.4142, 0.5334, 0.4166, 0.7125, 0.4142, 0.7166, 0.4084, 0.7108, 0.4125, 0.7084, 0.5834, 0.7125, 0.5875, 0.7084, 0.5916, 0.7108, 0.5858, 0.7166, 0.4125, 0.7084, 0.4125, 0.7084, 0.4166, 0.7125, 0.4166, 0.7125, 0.5875, 0.7084, 0.5875, 0.7084, 0.5834, 0.7125, 0.5834, 0.7125, 0.5834, 0.5375, 0.4166, 0.5375, 0.4142, 0.5334, 0.5858, 0.5334, 0.4084, 0.7108, 0.4084, 0.5392, 0.4125, 0.5416, 0.4125, 0.7084, 0.5916, 0.5392, 0.5916, 0.7108, 0.5875, 0.7084, 0.5875, 0.5416, 0.5858, 0.7166, 0.4142, 0.7166, 0.4166, 0.7125, 0.5834, 0.7125, 0.6066, 0.5243, 0.5916, 0.5392, 0.5858, 0.5334, 0.6007, 0.5184, 0.4084, 0.5392, 0.3934, 0.5243, 0.3993, 0.5184, 0.4142, 0.5334, 0.4142, 0.7166, 0.3993, 0.7316, 0.3934, 0.7257, 0.4084, 0.7108, 0.6007, 0.7316, 0.5858, 0.7166, 0.5916, 0.7108, 0.6066, 0.7257, 0.4166, 0.5375, 0.4166, 0.5375, 0.4125, 0.5416, 0.4125, 0.5416, 0.5834, 0.5375, 0.5834, 0.5375, 0.5875, 0.5416, 0.5875, 0.5416, 0.5834, 0.5375, 0.4166, 0.5375, 0.4166, 0.5375, 0.5834, 0.5375, 0.3813, 0.4686, 0.6187, 0.4686, 0.6187, 0.4738, 0.3813, 0.4738, 0.6616, 0.506, 0.87, 0.5052, 0.87, 0.7448, 0.6616, 0.744, 0.6616, 0.7143, 0.6616, 0.6786, 0.6616, 0.6429, 0.6616, 0.6071, 0.6616, 0.5714, 0.6616, 0.5357, 0.6564, 0.7143, 0.6616, 0.7143, 0.6616, 0.744, 0.6564, 0.744, 0.3384, 0.506, 0.3436, 0.506, 0.3436, 0.5357, 0.3384, 0.5357, 0.3384, 0.7143, 0.3436, 0.7143, 0.3436, 0.744, 0.3384, 0.744, 0.4107, 0.7657, 0.4107, 0.7605, 0.4107, 0.7605, 0.4107, 0.7657, 0.4464, 0.7814, 0.4821, 0.7814, 0.4821, 0.7866, 0.4464, 0.7866, 0.4821, 0.7605, 0.4821, 0.7552, 0.4821, 0.7552, 0.4821, 0.7605, 0.5179, 0.7814, 0.5536, 0.7814, 0.5536, 0.7866, 0.5179, 0.7866, 0.5536, 0.7552, 0.5536, 0.75, 0.5536, 0.75, 0.5536, 0.7552, 0.3698, 0.7143, 0.375, 0.7143, 0.375, 0.7438, 0.3698, 0.7438, 0.3645, 0.5062, 0.3698, 0.5063, 0.3698, 0.5357, 0.3645, 0.5357, 0.3645, 0.7143, 0.3698, 0.7143, 0.3698, 0.7438, 0.3645, 0.7439, 0.3593, 0.7143, 0.3645, 0.7143, 0.3645, 0.7439, 0.3593, 0.7439, 0.3541, 0.7143, 0.3593, 0.7143, 0.3593, 0.7439, 0.3541, 0.7439, 0.3488, 0.7143, 0.3541, 0.7143, 0.3541, 0.7439, 0.3488, 0.7439, 0.4107, 0.7605, 0.4107, 0.7552, 0.4107, 0.7552, 0.4107, 0.7605, 0.4821, 0.7552, 0.4821, 0.75, 0.4821, 0.75, 0.4821, 0.7552, 0.5536, 0.7866, 0.5536, 0.7814, 0.5536, 0.7814, 0.5536, 0.7866, 0.4107, 0.7552, 0.4107, 0.75, 0.4107, 0.75, 0.4107, 0.7552, 0.5893, 0.7762, 0.5893, 0.7814, 0.5893, 0.7814, 0.5893, 0.7762, 0.4464, 0.75, 0.4821, 0.75, 0.4821, 0.7552, 0.4464, 0.7552, 0.4464, 0.7552, 0.4821, 0.7552, 0.4821, 0.7605, 0.4464, 0.7605, 0.4464, 0.7605, 0.4821, 0.7605, 0.4821, 0.7657, 0.4464, 0.7657, 0.4464, 0.7657, 0.4821, 0.7657, 0.4821, 0.7709, 0.4464, 0.7709, 0.4464, 0.7709, 0.4821, 0.7709, 0.4821, 0.7762, 0.4464, 0.7762, 0.4464, 0.7762, 0.4821, 0.7762, 0.4821, 0.7814, 0.4464, 0.7814, 0.4821, 0.7866, 0.4821, 0.7814, 0.4821, 0.7814, 0.4821, 0.7866, 0.5179, 0.7762, 0.5179, 0.7814, 0.5179, 0.7814, 0.5179, 0.7762, 0.4107, 0.7866, 0.4107, 0.7814, 0.4107, 0.7814, 0.4107, 0.7866, 0.5893, 0.7709, 0.5893, 0.7762, 0.5893, 0.7762, 0.5893, 0.7709, 0.4464, 0.7762, 0.4464, 0.7814, 0.4464, 0.7814, 0.4464, 0.7762, 0.5179, 0.75, 0.5536, 0.75, 0.5536, 0.7552, 0.5179, 0.7552, 0.5179, 0.7552, 0.5536, 0.7552, 0.5536, 0.7605, 0.5179, 0.7605, 0.5179, 0.7605, 0.5536, 0.7605, 0.5536, 0.7657, 0.5179, 0.7657, 0.5179, 0.7657, 0.5536, 0.7657, 0.5536, 0.7709, 0.5179, 0.7709, 0.5179, 0.7709, 0.5536, 0.7709, 0.5536, 0.7762, 0.5179, 0.7762, 0.5179, 0.7762, 0.5536, 0.7762, 0.5536, 0.7814, 0.5179, 0.7814, 0.5179, 0.7709, 0.5179, 0.7762, 0.5179, 0.7762, 0.5179, 0.7709, 0.4464, 0.7866, 0.4107, 0.7866, 0.4107, 0.7866, 0.4464, 0.7866, 0.5893, 0.7657, 0.5893, 0.7709, 0.5893, 0.7709, 0.5893, 0.7657, 0.4464, 0.7709, 0.4464, 0.7762, 0.4464, 0.7762, 0.4464, 0.7709, 0.5179, 0.7657, 0.5179, 0.7709, 0.5179, 0.7709, 0.5179, 0.7657, 0.5893, 0.7605, 0.5893, 0.7657, 0.5893, 0.7657, 0.5893, 0.7605, 0.6101, 0.5214, 0.6101, 0.7351, 0.6066, 0.7316, 0.6066, 0.525, 0.6355, 0.7143, 0.6407, 0.7143, 0.6407, 0.7439, 0.6355, 0.7439, 0.6407, 0.7143, 0.6459, 0.7143, 0.6459, 0.7439, 0.6407, 0.7439, 0.6459, 0.7143, 0.6512, 0.7143, 0.6512, 0.7439, 0.6459, 0.7439, 0.6512, 0.7143, 0.6564, 0.7143, 0.6564, 0.744, 0.6512, 0.7439, 0.3833, 0.0144, 0.3833, 0.2356, 0.38, 0.2389, 0.38, 0.01111, 0.5893, 0.75, 0.6189, 0.75, 0.6189, 0.7552, 0.5893, 0.7552, 0.5893, 0.7552, 0.6189, 0.7552, 0.6189, 0.7605, 0.5893, 0.7605, 0.5893, 0.7605, 0.6189, 0.7605, 0.619, 0.7657, 0.5893, 0.7657, 0.5893, 0.7657, 0.619, 0.7657, 0.619, 0.7709, 0.5893, 0.7709, 0.5893, 0.7709, 0.619, 0.7709, 0.619, 0.7762, 0.5893, 0.7762, 0.5893, 0.7762, 0.619, 0.7762, 0.619, 0.7814, 0.5893, 0.7814, 0.3814, 0.4948, 0.6186, 0.4948, 0.6185, 0.5, 0.3815, 0.5, 0.6355, 0.5357, 0.6407, 0.5357, 0.6407, 0.5357, 0.6355, 0.5357, 0.625, 0.5714, 0.6302, 0.5714, 0.6302, 0.6071, 0.625, 0.6071, 0.6512, 0.5714, 0.6459, 0.5714, 0.6459, 0.5714, 0.6512, 0.5714, 0.625, 0.6429, 0.6302, 0.6429, 0.6302, 0.6786, 0.625, 0.6786, 0.6564, 0.6071, 0.6616, 0.6071, 0.6616, 0.6071, 0.6564, 0.6071, 0.3436, 0.7143, 0.3488, 0.7143, 0.3488, 0.7439, 0.3436, 0.744, 0.6355, 0.7143, 0.6302, 0.7143, 0.6302, 0.7143, 0.6355, 0.7143, 0.6302, 0.5714, 0.6355, 0.5714, 0.6355, 0.6071, 0.6302, 0.6071, 0.6459, 0.5357, 0.6512, 0.5357, 0.6512, 0.5357, 0.6459, 0.5357, 0.6302, 0.6429, 0.6355, 0.6429, 0.6355, 0.6786, 0.6302, 0.6786, 0.6616, 0.5714, 0.6564, 0.5714, 0.6564, 0.5714, 0.6616, 0.5714, 0.3814, 0.4895, 0.6186, 0.4895, 0.6186, 0.4948, 0.3814, 0.4948, 0.6302, 0.6786, 0.6355, 0.6786, 0.6355, 0.6786, 0.6302, 0.6786, 0.6355, 0.5714, 0.6407, 0.5714, 0.6407, 0.6071, 0.6355, 0.6071, 0.6459, 0.7143, 0.6407, 0.7143, 0.6407, 0.7143, 0.6459, 0.7143, 0.6355, 0.6429, 0.6407, 0.6429, 0.6407, 0.6786, 0.6355, 0.6786, 0.6564, 0.5357, 0.6616, 0.5357, 0.6616, 0.5357, 0.6564, 0.5357, 0.3813, 0.4843, 0.6187, 0.4843, 0.6186, 0.4895, 0.3814, 0.4895, 0.6355, 0.6429, 0.6302, 0.6429, 0.6302, 0.6429, 0.6355, 0.6429, 0.6407, 0.5714, 0.6459, 0.5714, 0.6459, 0.6071, 0.6407, 0.6071, 0.6407, 0.6786, 0.6459, 0.6786, 0.6459, 0.6786, 0.6407, 0.6786, 0.6407, 0.6429, 0.6459, 0.6429, 0.6459, 0.6786, 0.6407, 0.6786, 0.6616, 0.6786, 0.6616, 0.7143, 0.6616, 0.7143, 0.6616, 0.6786, 0.3813, 0.4791, 0.6187, 0.4791, 0.6187, 0.4843, 0.3813, 0.4843, 0.6564, 0.7143, 0.6512, 0.7143, 0.6512, 0.7143, 0.6564, 0.7143, 0.6459, 0.5714, 0.6512, 0.5714, 0.6512, 0.6071, 0.6459, 0.6071, 0.6302, 0.6071, 0.6355, 0.6071, 0.6355, 0.6071, 0.6302, 0.6071, 0.6459, 0.6429, 0.6512, 0.6429, 0.6512, 0.6786, 0.6459, 0.6786, 0.6459, 0.6429, 0.6407, 0.6429, 0.6407, 0.6429, 0.6459, 0.6429, 0.3813, 0.4738, 0.6187, 0.4738, 0.6187, 0.4791, 0.3813, 0.4791, 0.6512, 0.6786, 0.6564, 0.6786, 0.6564, 0.6786, 0.6512, 0.6786, 0.6512, 0.5714, 0.6564, 0.5714, 0.6564, 0.6071, 0.6512, 0.6071, 0.6355, 0.5714, 0.6302, 0.5714, 0.6302, 0.5714, 0.6355, 0.5714, 0.6512, 0.6429, 0.6564, 0.6429, 0.6564, 0.6786, 0.6512, 0.6786, 0.6407, 0.6071, 0.6459, 0.6071, 0.6459, 0.6071, 0.6407, 0.6071, 0.3809, 0.7866, 0.4107, 0.7866, 0.4464, 0.7866, 0.4821, 0.7866, 0.5179, 0.7866, 0.5536, 0.7866, 0.5893, 0.7866, 0.6191, 0.7866, 0.6198, 0.9951, 0.3802, 0.9951, 0.6616, 0.6071, 0.6616, 0.6429, 0.6616, 0.6429, 0.6616, 0.6071, 0.6564, 0.5714, 0.6616, 0.5714, 0.6616, 0.6071, 0.6564, 0.6071, 0.6564, 0.6429, 0.6512, 0.6429, 0.6512, 0.6429, 0.6564, 0.6429, 0.6564, 0.6429, 0.6616, 0.6429, 0.6616, 0.6786, 0.6564, 0.6786, 0.6302, 0.5357, 0.6355, 0.5357, 0.6355, 0.5357, 0.6302, 0.5357, 0.5893, 0.7814, 0.619, 0.7814, 0.6191, 0.7866, 0.5893, 0.7866, 0.381, 0.7762, 0.4107, 0.7762, 0.4107, 0.7814, 0.381, 0.7814, 0.381, 0.7709, 0.4107, 0.7709, 0.4107, 0.7762, 0.381, 0.7762, 0.381, 0.7657, 0.4107, 0.7657, 0.4107, 0.7709, 0.381, 0.7709, 0.3811, 0.7605, 0.4107, 0.7605, 0.4107, 0.7657, 0.381, 0.7657, 0.3811, 0.7552, 0.4107, 0.7552, 0.4107, 0.7605, 0.3811, 0.7605, 0.3813, 0.4634, 0.6187, 0.4634, 0.6187, 0.4686, 0.3813, 0.4686, 0.3645, 0.7143, 0.3593, 0.7143, 0.3593, 0.7143, 0.3645, 0.7143, 0.3384, 0.5714, 0.3436, 0.5714, 0.3436, 0.6071, 0.3384, 0.6071, 0.3384, 0.6429, 0.3436, 0.6429, 0.3436, 0.6786, 0.3384, 0.6786, 0.6302, 0.7143, 0.6355, 0.7143, 0.6355, 0.7439, 0.6302, 0.7438, 0.3384, 0.6071, 0.3436, 0.6071, 0.3436, 0.6071, 0.3384, 0.6071, 0.3436, 0.5714, 0.3488, 0.5714, 0.3488, 0.6071, 0.3436, 0.6071, 0.3593, 0.6786, 0.3645, 0.6786, 0.3645, 0.6786, 0.3593, 0.6786, 0.3436, 0.6429, 0.3488, 0.6429, 0.3488, 0.6786, 0.3436, 0.6786, 0.3436, 0.506, 0.3488, 0.5061, 0.3488, 0.5357, 0.3436, 0.5357, 0.3488, 0.5714, 0.3541, 0.5714, 0.3541, 0.6071, 0.3488, 0.6071, 0.3488, 0.6429, 0.3541, 0.6429, 0.3541, 0.6786, 0.3488, 0.6786, 0.3436, 0.5714, 0.3384, 0.5714, 0.3384, 0.5714, 0.3436, 0.5714, 0.3488, 0.5061, 0.3541, 0.5061, 0.3541, 0.5357, 0.3488, 0.5357, 0.3645, 0.6429, 0.3593, 0.6429, 0.3593, 0.6429, 0.3645, 0.6429, 0.3541, 0.5714, 0.3593, 0.5714, 0.3593, 0.6071, 0.3541, 0.6071, 0.3541, 0.6429, 0.3593, 0.6429, 0.3593, 0.6786, 0.3541, 0.6786, 0.5536, 0.7814, 0.5536, 0.7762, 0.5536, 0.7762, 0.5536, 0.7814, 0.3541, 0.5061, 0.3593, 0.5062, 0.3593, 0.5357, 0.3541, 0.5357, 0.3384, 0.5357, 0.3436, 0.5357, 0.3436, 0.5357, 0.3384, 0.5357, 0.3593, 0.5714, 0.3645, 0.5714, 0.3645, 0.6071, 0.3593, 0.6071, 0.3593, 0.6071, 0.3645, 0.6071, 0.3645, 0.6071, 0.3593, 0.6071, 0.3593, 0.6429, 0.3645, 0.6429, 0.3645, 0.6786, 0.3593, 0.6786, 0.3593, 0.5062, 0.3645, 0.5062, 0.3645, 0.5357, 0.3593, 0.5357, 0.5536, 0.7762, 0.5536, 0.7709, 0.5536, 0.7709, 0.5536, 0.7762, 0.3645, 0.5714, 0.3698, 0.5714, 0.3698, 0.6071, 0.3645, 0.6071, 0.3645, 0.6429, 0.3698, 0.6429, 0.3698, 0.6786, 0.3645, 0.6786, 0.3645, 0.5714, 0.3593, 0.5714, 0.3593, 0.5714, 0.3645, 0.5714, 0.3811, 0.75, 0.4107, 0.75, 0.4107, 0.7552, 0.3811, 0.7552, 0.4107, 0.7814, 0.4107, 0.7762, 0.4107, 0.7762, 0.4107, 0.7814, 0.3698, 0.5714, 0.375, 0.5714, 0.375, 0.6071, 0.3698, 0.6071, 0.5536, 0.7709, 0.5536, 0.7657, 0.5536, 0.7657, 0.5536, 0.7709, 0.3698, 0.6429, 0.375, 0.6429, 0.375, 0.6786, 0.3698, 0.6786, 0.3593, 0.5357, 0.3645, 0.5357, 0.3645, 0.5357, 0.3593, 0.5357, 0.13, 0.5052, 0.3384, 0.506, 0.3384, 0.5357, 0.3384, 0.5714, 0.3384, 0.6071, 0.3384, 0.6429, 0.3384, 0.6786, 0.3384, 0.7143, 0.3384, 0.744, 0.13, 0.7448, 0.6512, 0.5061, 0.6564, 0.506, 0.6564, 0.5357, 0.6512, 0.5357, 0.6459, 0.5061, 0.6512, 0.5061, 0.6512, 0.5357, 0.6459, 0.5357, 0.6407, 0.5062, 0.6459, 0.5061, 0.6459, 0.5357, 0.6407, 0.5357, 0.6355, 0.5062, 0.6407, 0.5062, 0.6407, 0.5357, 0.6355, 0.5357, 0.6302, 0.5063, 0.6355, 0.5062, 0.6355, 0.5357, 0.6302, 0.5357, 0.625, 0.5357, 0.6302, 0.5357, 0.6302, 0.5714, 0.625, 0.5714, 0.625, 0.6071, 0.6302, 0.6071, 0.6302, 0.6429, 0.625, 0.6429, 0.625, 0.6786, 0.6302, 0.6786, 0.6302, 0.7143, 0.625, 0.7143, 0.6302, 0.5357, 0.6355, 0.5357, 0.6355, 0.5714, 0.6302, 0.5714, 0.6302, 0.6071, 0.6355, 0.6071, 0.6355, 0.6429, 0.6302, 0.6429, 0.6302, 0.6786, 0.6355, 0.6786, 0.6355, 0.7143, 0.6302, 0.7143, 0.6355, 0.5357, 0.6407, 0.5357, 0.6407, 0.5714, 0.6355, 0.5714, 0.6355, 0.6071, 0.6407, 0.6071, 0.6407, 0.6429, 0.6355, 0.6429, 0.6355, 0.6786, 0.6407, 0.6786, 0.6407, 0.7143, 0.6355, 0.7143, 0.6407, 0.5357, 0.6459, 0.5357, 0.6459, 0.5714, 0.6407, 0.5714, 0.6407, 0.6071, 0.6459, 0.6071, 0.6459, 0.6429, 0.6407, 0.6429, 0.6407, 0.6786, 0.6459, 0.6786, 0.6459, 0.7143, 0.6407, 0.7143, 0.6459, 0.5357, 0.6512, 0.5357, 0.6512, 0.5714, 0.6459, 0.5714, 0.6459, 0.6071, 0.6512, 0.6071, 0.6512, 0.6429, 0.6459, 0.6429, 0.6459, 0.6786, 0.6512, 0.6786, 0.6512, 0.7143, 0.6459, 0.7143, 0.6512, 0.5357, 0.6564, 0.5357, 0.6564, 0.5714, 0.6512, 0.5714, 0.6512, 0.6071, 0.6564, 0.6071, 0.6564, 0.6429, 0.6512, 0.6429, 0.6512, 0.6786, 0.6564, 0.6786, 0.6564, 0.7143, 0.6512, 0.7143, 0.6564, 0.5357, 0.6616, 0.5357, 0.6616, 0.5714, 0.6564, 0.5714, 0.6564, 0.6071, 0.6616, 0.6071, 0.6616, 0.6429, 0.6564, 0.6429, 0.6564, 0.6786, 0.6616, 0.6786, 0.6616, 0.7143, 0.6564, 0.7143, 0.6616, 0.6429, 0.6564, 0.6429, 0.6564, 0.6429, 0.6616, 0.6429, 0.6459, 0.6071, 0.6512, 0.6071, 0.6512, 0.6071, 0.6459, 0.6071, 0.6407, 0.5714, 0.6355, 0.5714, 0.6355, 0.5714, 0.6407, 0.5714, 0.6564, 0.6786, 0.6616, 0.6786, 0.6616, 0.6786, 0.6564, 0.6786, 0.625, 0.5357, 0.6302, 0.5357, 0.6302, 0.5357, 0.625, 0.5357, 0.6512, 0.6429, 0.6459, 0.6429, 0.6459, 0.6429, 0.6512, 0.6429, 0.6355, 0.6071, 0.6407, 0.6071, 0.6407, 0.6071, 0.6355, 0.6071, 0.6616, 0.7143, 0.6564, 0.7143, 0.6564, 0.7143, 0.6616, 0.7143, 0.6302, 0.5714, 0.625, 0.5714, 0.625, 0.5714, 0.6302, 0.5714, 0.6459, 0.6786, 0.6512, 0.6786, 0.6512, 0.6786, 0.6459, 0.6786, 0.6407, 0.6429, 0.6355, 0.6429, 0.6355, 0.6429, 0.6407, 0.6429, 0.625, 0.6071, 0.6302, 0.6071, 0.6302, 0.6071, 0.625, 0.6071, 0.6512, 0.7143, 0.6459, 0.7143, 0.6459, 0.7143, 0.6512, 0.7143, 0.6355, 0.6786, 0.6407, 0.6786, 0.6407, 0.6786, 0.6355, 0.6786, 0.6302, 0.6429, 0.625, 0.6429, 0.625, 0.6429, 0.6302, 0.6429, 0.6512, 0.5357, 0.6564, 0.5357, 0.6564, 0.5357, 0.6512, 0.5357, 0.6407, 0.7143, 0.6355, 0.7143, 0.6355, 0.7143, 0.6407, 0.7143, 0.625, 0.6786, 0.6302, 0.6786, 0.6302, 0.6786, 0.625, 0.6786, 0.6564, 0.5714, 0.6512, 0.5714, 0.6512, 0.5714, 0.6564, 0.5714, 0.6616, 0.5357, 0.6616, 0.5714, 0.6616, 0.5714, 0.6616, 0.5357, 0.6407, 0.5357, 0.6459, 0.5357, 0.6459, 0.5357, 0.6407, 0.5357, 0.6302, 0.7143, 0.625, 0.7143, 0.625, 0.7143, 0.6302, 0.7143, 0.6512, 0.6071, 0.6564, 0.6071, 0.6564, 0.6071, 0.6512, 0.6071, 0.6459, 0.5714, 0.6407, 0.5714, 0.6407, 0.5714, 0.6459, 0.5714, 0.4107, 0.7762, 0.4107, 0.7709, 0.4107, 0.7709, 0.4107, 0.7762, 0.5536, 0.7657, 0.5536, 0.7605, 0.5536, 0.7605, 0.5536, 0.7657, 0.3593, 0.7143, 0.3541, 0.7143, 0.3541, 0.7143, 0.3593, 0.7143, 0.4107, 0.7709, 0.4107, 0.7657, 0.4107, 0.7657, 0.4107, 0.7709, 0.5536, 0.7605, 0.5536, 0.7552, 0.5536, 0.7552, 0.5536, 0.7605, 0.3541, 0.6786, 0.3593, 0.6786, 0.3593, 0.6786, 0.3541, 0.6786, 0.4107, 0.7657, 0.4107, 0.7605, 0.4107, 0.7605, 0.4107, 0.7657, 0.5536, 0.7552, 0.5536, 0.75, 0.5536, 0.75, 0.5536, 0.7552, 0.3593, 0.6429, 0.3541, 0.6429, 0.3541, 0.6429, 0.3593, 0.6429, 0.4107, 0.7605, 0.4107, 0.7552, 0.4107, 0.7552, 0.4107, 0.7605, 0.5536, 0.7866, 0.5536, 0.7814, 0.5536, 0.7814, 0.5536, 0.7866, 0.3541, 0.6071, 0.3593, 0.6071, 0.3593, 0.6071, 0.3541, 0.6071, 0.4107, 0.7552, 0.4107, 0.75, 0.4107, 0.75, 0.4107, 0.7552, 0.3593, 0.5714, 0.3541, 0.5714, 0.3541, 0.5714, 0.3593, 0.5714, 0.4107, 0.7866, 0.4107, 0.7814, 0.4107, 0.7814, 0.4107, 0.7866, 0.3384, 0.7143, 0.3384, 0.6786, 0.3384, 0.6786, 0.3384, 0.7143, 0.3541, 0.5357, 0.3593, 0.5357, 0.3593, 0.5357, 0.3541, 0.5357, 0.5536, 0.7605, 0.5536, 0.7552, 0.5536, 0.7552, 0.5536, 0.7605, 0.4821, 0.7657, 0.4821, 0.7605, 0.4821, 0.7605, 0.4821, 0.7657, 0.4107, 0.7709, 0.4107, 0.7657, 0.4107, 0.7657, 0.4107, 0.7709, 0.5536, 0.7657, 0.5536, 0.7605, 0.5536, 0.7605, 0.5536, 0.7657, 0.4821, 0.7709, 0.4821, 0.7657, 0.4821, 0.7657, 0.4821, 0.7709, 0.4107, 0.7762, 0.4107, 0.7709, 0.4107, 0.7709, 0.4107, 0.7762, 0.5536, 0.7709, 0.5536, 0.7657, 0.5536, 0.7657, 0.5536, 0.7709, 0.4821, 0.7762, 0.4821, 0.7709, 0.4821, 0.7709, 0.4821, 0.7762, 0.4107, 0.7814, 0.4107, 0.7762, 0.4107, 0.7762, 0.4107, 0.7814, 0.5536, 0.7762, 0.5536, 0.7709, 0.5536, 0.7709, 0.5536, 0.7762, 0.4821, 0.7814, 0.4821, 0.7762, 0.4821, 0.7762, 0.4821, 0.7814, 0.4464, 0.7814, 0.4464, 0.7866, 0.4464, 0.7866, 0.4464, 0.7814, 0.5536, 0.7814, 0.5536, 0.7762, 0.5536, 0.7762, 0.5536, 0.7814, 0.5179, 0.7814, 0.5179, 0.7866, 0.5179, 0.7866, 0.5179, 0.7814, 0.4464, 0.75, 0.4464, 0.7552, 0.4464, 0.7552, 0.4464, 0.75, 0.5893, 0.7814, 0.5893, 0.7866, 0.5893, 0.7866, 0.5893, 0.7814, 0.5893, 0.7866, 0.5536, 0.7866, 0.5536, 0.7866, 0.5893, 0.7866, 0.5179, 0.75, 0.5179, 0.7552, 0.5179, 0.7552, 0.5179, 0.75, 0.4464, 0.7552, 0.4464, 0.7605, 0.4464, 0.7605, 0.4464, 0.7552, 0.5893, 0.75, 0.5893, 0.7552, 0.5893, 0.7552, 0.5893, 0.75, 0.5179, 0.7552, 0.5179, 0.7605, 0.5179, 0.7605, 0.5179, 0.7552, 0.4464, 0.7605, 0.4464, 0.7657, 0.4464, 0.7657, 0.4464, 0.7605, 0.5893, 0.7552, 0.5893, 0.7605, 0.5893, 0.7605, 0.5893, 0.7552, 0.5179, 0.7866, 0.4821, 0.7866, 0.4821, 0.7866, 0.5179, 0.7866, 0.5179, 0.7605, 0.5179, 0.7657, 0.5179, 0.7657, 0.5179, 0.7605, 0.4464, 0.7657, 0.4464, 0.7709, 0.4464, 0.7709, 0.4464, 0.7657, 0.3384, 0.5357, 0.3436, 0.5357, 0.3436, 0.5714, 0.3384, 0.5714, 0.3384, 0.6071, 0.3436, 0.6071, 0.3436, 0.6429, 0.3384, 0.6429, 0.3384, 0.6786, 0.3436, 0.6786, 0.3436, 0.7143, 0.3384, 0.7143, 0.3436, 0.5357, 0.3488, 0.5357, 0.3488, 0.5714, 0.3436, 0.5714, 0.3436, 0.6071, 0.3488, 0.6071, 0.3488, 0.6429, 0.3436, 0.6429, 0.3436, 0.6786, 0.3488, 0.6786, 0.3488, 0.7143, 0.3436, 0.7143, 0.3488, 0.5357, 0.3541, 0.5357, 0.3541, 0.5714, 0.3488, 0.5714, 0.3488, 0.6071, 0.3541, 0.6071, 0.3541, 0.6429, 0.3488, 0.6429, 0.3488, 0.6786, 0.3541, 0.6786, 0.3541, 0.7143, 0.3488, 0.7143, 0.3541, 0.5357, 0.3593, 0.5357, 0.3593, 0.5714, 0.3541, 0.5714, 0.3541, 0.6071, 0.3593, 0.6071, 0.3593, 0.6429, 0.3541, 0.6429, 0.3541, 0.6786, 0.3593, 0.6786, 0.3593, 0.7143, 0.3541, 0.7143, 0.3593, 0.5357, 0.3645, 0.5357, 0.3645, 0.5714, 0.3593, 0.5714, 0.3593, 0.6071, 0.3645, 0.6071, 0.3645, 0.6429, 0.3593, 0.6429, 0.3593, 0.6786, 0.3645, 0.6786, 0.3645, 0.7143, 0.3593, 0.7143, 0.3645, 0.5357, 0.3698, 0.5357, 0.3698, 0.5714, 0.3645, 0.5714, 0.3645, 0.6071, 0.3698, 0.6071, 0.3698, 0.6429, 0.3645, 0.6429, 0.3645, 0.6786, 0.3698, 0.6786, 0.3698, 0.7143, 0.3645, 0.7143, 0.3698, 0.5357, 0.375, 0.5357, 0.375, 0.5714, 0.3698, 0.5714, 0.3698, 0.6071, 0.375, 0.6071, 0.375, 0.6429, 0.3698, 0.6429, 0.3698, 0.6786, 0.375, 0.6786, 0.375, 0.7143, 0.3698, 0.7143, 0.3698, 0.5063, 0.375, 0.5064, 0.375, 0.5357, 0.3698, 0.5357, 0.3436, 0.6429, 0.3384, 0.6429, 0.3384, 0.6429, 0.3436, 0.6429, 0.3645, 0.5357, 0.3698, 0.5357, 0.3698, 0.5357, 0.3645, 0.5357, 0.3384, 0.6786, 0.3436, 0.6786, 0.3436, 0.6786, 0.3384, 0.6786, 0.3698, 0.5714, 0.3645, 0.5714, 0.3645, 0.5714, 0.3698, 0.5714, 0.3436, 0.7143, 0.3384, 0.7143, 0.3384, 0.7143, 0.3436, 0.7143, 0.3645, 0.6071, 0.3698, 0.6071, 0.3698, 0.6071, 0.3645, 0.6071, 0.3436, 0.5357, 0.3488, 0.5357, 0.3488, 0.5357, 0.3436, 0.5357, 0.4821, 0.7866, 0.4821, 0.7814, 0.4821, 0.7814, 0.4821, 0.7866, 0.3698, 0.6429, 0.3645, 0.6429, 0.3645, 0.6429, 0.3698, 0.6429, 0.3488, 0.5714, 0.3436, 0.5714, 0.3436, 0.5714, 0.3488, 0.5714, 0.4821, 0.7552, 0.4821, 0.75, 0.4821, 0.75, 0.4821, 0.7552, 0.3645, 0.6786, 0.3698, 0.6786, 0.3698, 0.6786, 0.3645, 0.6786, 0.3436, 0.6071, 0.3488, 0.6071, 0.3488, 0.6071, 0.3436, 0.6071, 0.4821, 0.7605, 0.4821, 0.7552, 0.4821, 0.7552, 0.4821, 0.7605, 0.3698, 0.7143, 0.3645, 0.7143, 0.3645, 0.7143, 0.3698, 0.7143, 0.3488, 0.6429, 0.3436, 0.6429, 0.3436, 0.6429, 0.3488, 0.6429, 0.4821, 0.7657, 0.4821, 0.7605, 0.4821, 0.7605, 0.4821, 0.7657, 0.3698, 0.5357, 0.375, 0.5357, 0.375, 0.5357, 0.3698, 0.5357, 0.3436, 0.6786, 0.3488, 0.6786, 0.3488, 0.6786, 0.3436, 0.6786, 0.4821, 0.7709, 0.4821, 0.7657, 0.4821, 0.7657, 0.4821, 0.7709, 0.375, 0.5714, 0.3698, 0.5714, 0.3698, 0.5714, 0.375, 0.5714, 0.3488, 0.7143, 0.3436, 0.7143, 0.3436, 0.7143, 0.3488, 0.7143, 0.4821, 0.7762, 0.4821, 0.7709, 0.4821, 0.7709, 0.4821, 0.7762, 0.3698, 0.6071, 0.375, 0.6071, 0.375, 0.6071, 0.3698, 0.6071, 0.3488, 0.5357, 0.3541, 0.5357, 0.3541, 0.5357, 0.3488, 0.5357, 0.4821, 0.7814, 0.4821, 0.7762, 0.4821, 0.7762, 0.4821, 0.7814, 0.375, 0.6429, 0.3698, 0.6429, 0.3698, 0.6429, 0.375, 0.6429, 0.3541, 0.5714, 0.3488, 0.5714, 0.3488, 0.5714, 0.3541, 0.5714, 0.3698, 0.6786, 0.375, 0.6786, 0.375, 0.6786, 0.3698, 0.6786, 0.3488, 0.6071, 0.3541, 0.6071, 0.3541, 0.6071, 0.3488, 0.6071, 0.375, 0.7143, 0.3698, 0.7143, 0.3698, 0.7143, 0.375, 0.7143, 0.3384, 0.5714, 0.3384, 0.5357, 0.3384, 0.5357, 0.3384, 0.5714, 0.3541, 0.6429, 0.3488, 0.6429, 0.3488, 0.6429, 0.3541, 0.6429, 0.3488, 0.6786, 0.3541, 0.6786, 0.3541, 0.6786, 0.3488, 0.6786, 0.3384, 0.6429, 0.3384, 0.6071, 0.3384, 0.6071, 0.3384, 0.6429, 0.3541, 0.7143, 0.3488, 0.7143, 0.3488, 0.7143, 0.3541, 0.7143, 0.3889, 0.2417, 0.6111, 0.2417, 0.6195, 0.25, 0.3805, 0.25, 0.6167, 0.2356, 0.6167, 0.0144, 0.62, 0.01111, 0.62, 0.2389, 0.3833, 0.2356, 0.3833, 0.0144, 0.3833, 0.01441, 0.3833, 0.2356, 0.6106, 0.008333, 0.3894, 0.008333, 0.3861, 0.005, 0.6139, 0.005, 0.6017, 0.0165, 0.3983, 0.0165, 0.3976, 0.0165, 0.6024, 0.0165, 0.3915, 0.02328, 0.3915, 0.2267, 0.3915, 0.2274, 0.3915, 0.02262, 0.3979, 0.2335, 0.6021, 0.2335, 0.6027, 0.2335, 0.3973, 0.2335, 0.3915, 0.02262, 0.3915, 0.2274, 0.3833, 0.2356, 0.3833, 0.01441, 0.5932, 0.2247, 0.6021, 0.2335, 0.3979, 0.2335, 0.4003, 0.2179, 0.3915, 0.2267, 0.3915, 0.02328, 0.4071, 0.02528, 0.3983, 0.0165, 0.6017, 0.0165, 0.625, 0.5064, 0.6302, 0.5063, 0.6302, 0.5357, 0.625, 0.5357, 0.3973, 0.2335, 0.6027, 0.2335, 0.611, 0.2417, 0.389, 0.2417, 0.6085, 0.2274, 0.6085, 0.02262, 0.6167, 0.01441, 0.6167, 0.2356, 0.6024, 0.0165, 0.3976, 0.0165, 0.3894, 0.008333, 0.6106, 0.008333, 0.6111, 0.2417, 0.3889, 0.2417, 0.389, 0.2417, 0.611, 0.2417, 0.6085, 0.2267, 0.6085, 0.02328, 0.6085, 0.02262, 0.6085, 0.2274, 0.3894, 0.008333, 0.6106, 0.008333, 0.6106, 0.008333, 0.3894, 0.008333, 0.6167, 0.0144, 0.6167, 0.2356, 0.6167, 0.2356, 0.6167, 0.01441, 0.38, 0.2389, 0.3777, 0.2473, 0.375, 0.2449, 0.38, 0.01111, 0.375, 0.005973, 0.3782, 0.003172, 0.3831, 0.008052, 0.6139, 0.005, 0.6195, 0.0, 0.6218, 0.00321, 0.6169, 0.008054, 0.62, 0.2389, 0.625, 0.2449, 0.6223, 0.2473, 0.13, 0.5052, 0.13, 0.7448, 0.125, 0.7389, 0.125, 0.5111, 0.3802, 0.9951, 0.6198, 0.9951, 0.6139, 1.0, 0.3861, 1.0, 0.87, 0.7448, 0.87, 0.5052, 0.875, 0.5111, 0.875, 0.7389, 0.3384, 0.506, 0.13, 0.5052, 0.1255, 0.5, 0.3384, 0.5, 0.6302, 0.5063, 0.625, 0.5064, 0.625, 0.5, 0.6298, 0.5, 0.3698, 0.7438, 0.375, 0.7438, 0.375, 0.75, 0.3702, 0.75, 0.6616, 0.744, 0.87, 0.7448, 0.8696, 0.75, 0.6616, 0.75, 0.6101, 0.5214, 0.6066, 0.525, 0.6, 0.5184, 0.6035, 0.5149, 0.3934, 0.525, 0.3899, 0.5214, 0.3965, 0.5149, 0.4, 0.5184, 0.625, 0.5064, 0.6101, 0.5214, 0.6035, 0.5149, 0.6185, 0.5, 0.3899, 0.5214, 0.375, 0.5064, 0.3815, 0.5, 0.3965, 0.5149, 0.3934, 0.5243, 0.3934, 0.525, 0.4, 0.5184, 0.3993, 0.5184, 0.6066, 0.525, 0.6066, 0.5243, 0.6007, 0.5184, 0.6, 0.5184, 0.3436, 0.506, 0.3384, 0.506, 0.3389, 0.5, 0.3436, 0.5, 0.87, 0.5052, 0.6616, 0.506, 0.6616, 0.5, 0.8745, 0.5, 0.13, 0.7448, 0.3384, 0.744, 0.3384, 0.75, 0.1304, 0.75, 0.6564, 0.744, 0.6616, 0.744, 0.6612, 0.75, 0.6564, 0.75, 0.6616, 0.506, 0.6564, 0.506, 0.6564, 0.5, 0.6611, 0.5, 0.6564, 0.506, 0.6512, 0.5061, 0.6512, 0.5, 0.6559, 0.5, 0.6512, 0.5061, 0.6459, 0.5061, 0.6459, 0.5, 0.6507, 0.5, 0.6459, 0.5061, 0.6407, 0.5062, 0.6407, 0.5, 0.6455, 0.5, 0.6407, 0.5062, 0.6355, 0.5062, 0.6355, 0.5, 0.6402, 0.5, 0.6355, 0.5062, 0.6302, 0.5063, 0.6302, 0.5, 0.635, 0.5, 0.3384, 0.744, 0.3436, 0.744, 0.3436, 0.75, 0.3388, 0.75, 0.3436, 0.744, 0.3488, 0.7439, 0.3488, 0.75, 0.344, 0.75, 0.3488, 0.7439, 0.3541, 0.7439, 0.3541, 0.75, 0.3493, 0.75, 0.3541, 0.7439, 0.3593, 0.7439, 0.3593, 0.75, 0.3545, 0.75, 0.3593, 0.7439, 0.3645, 0.7439, 0.3645, 0.75, 0.3597, 0.75, 0.3645, 0.7439, 0.3698, 0.7438, 0.3698, 0.75, 0.365, 0.75, 0.375, 0.5064, 0.3698, 0.5063, 0.3702, 0.5, 0.375, 0.5, 0.3698, 0.5063, 0.3645, 0.5062, 0.365, 0.5, 0.3698, 0.5, 0.3645, 0.5062, 0.3593, 0.5062, 0.3598, 0.5, 0.3645, 0.5, 0.3593, 0.5062, 0.3541, 0.5061, 0.3545, 0.5, 0.3593, 0.5, 0.3541, 0.5061, 0.3488, 0.5061, 0.3493, 0.5, 0.3541, 0.5, 0.3488, 0.5061, 0.3436, 0.506, 0.3441, 0.5, 0.3488, 0.5, 0.625, 0.7438, 0.6302, 0.7438, 0.6298, 0.75, 0.625, 0.75, 0.6302, 0.7438, 0.6355, 0.7439, 0.635, 0.75, 0.6302, 0.75, 0.6355, 0.7439, 0.6407, 0.7439, 0.6403, 0.75, 0.6355, 0.75, 0.6407, 0.7439, 0.6459, 0.7439, 0.6455, 0.75, 0.6407, 0.75, 0.6459, 0.7439, 0.6512, 0.7439, 0.6507, 0.75, 0.6459, 0.75, 0.6512, 0.7439, 0.6564, 0.744, 0.656, 0.75, 0.6512, 0.75, 0.3861, 0.005, 0.3894, 0.008333, 0.3833, 0.0144, 0.38, 0.01111, 0.3889, 0.2417, 0.3805, 0.25, 0.38, 0.2389, 0.3833, 0.2356, 0.62, 0.01111, 0.6167, 0.0144, 0.6106, 0.008333, 0.6139, 0.005, 0.6195, 0.25, 0.6111, 0.2417, 0.6167, 0.2356, 0.62, 0.2389, 0.3976, 0.0165, 0.3983, 0.0165, 0.3915, 0.02328, 0.3915, 0.02262, 0.3979, 0.2335, 0.3973, 0.2335, 0.3915, 0.2274, 0.3915, 0.2267, 0.6027, 0.2335, 0.6021, 0.2335, 0.6085, 0.2267, 0.6085, 0.2274, 0.6017, 0.0165, 0.6024, 0.0165, 0.6085, 0.02262, 0.6085, 0.02328, 0.6085, 0.02328, 0.5994, 0.02555, 0.6082, 0.01677, 0.3894, 0.008333, 0.3976, 0.0165, 0.3915, 0.02262, 0.3833, 0.01441, 0.3973, 0.2335, 0.389, 0.2417, 0.3833, 0.2356, 0.3915, 0.2274, 0.6167, 0.01441, 0.6085, 0.02262, 0.6024, 0.0165, 0.6106, 0.008333, 0.611, 0.2417, 0.6027, 0.2335, 0.6085, 0.2274, 0.6167, 0.2356, 0.6111, 0.2417, 0.611, 0.2417, 0.6167, 0.2356, 0.6167, 0.2356, 0.6106, 0.008333, 0.6106, 0.008333, 0.6167, 0.0144, 0.6167, 0.01441, 0.3894, 0.008333, 0.3894, 0.008333, 0.3833, 0.01441, 0.3833, 0.0144, 0.389, 0.2417, 0.3889, 0.2417, 0.3833, 0.2356, 0.3833, 0.2356, 0.3983, 0.0165, 0.4006, 0.02555, 0.3918, 0.01677, 0.5932, 0.2247, 0.3979, 0.2335, 0.3975, 0.2332, 0.6021, 0.2335, 0.5994, 0.2244, 0.6082, 0.2332, 0.5997, 0.03209, 0.6085, 0.02328, 0.6085, 0.2267, 0.4107, 0.75, 0.4464, 0.75, 0.4464, 0.7552, 0.4464, 0.7605, 0.4464, 0.7657, 0.4464, 0.7709, 0.4464, 0.7762, 0.4464, 0.7814, 0.4464, 0.7866, 0.4107, 0.7866, 0.4107, 0.7866, 0.4107, 0.7814, 0.4107, 0.7762, 0.4107, 0.7709, 0.4107, 0.7657, 0.4107, 0.7605, 0.4107, 0.7552, 0.4107, 0.75, 0.5179, 0.75, 0.5179, 0.7552, 0.5179, 0.7605, 0.5179, 0.7657, 0.5179, 0.7709, 0.5179, 0.7762, 0.5179, 0.7814, 0.5179, 0.7866, 0.4821, 0.7866, 0.4821, 0.7866, 0.4821, 0.7814, 0.4821, 0.7762, 0.4821, 0.7709, 0.4821, 0.7657, 0.4821, 0.7605, 0.4821, 0.7552, 0.4821, 0.75, 0.4821, 0.75, 0.5536, 0.75, 0.5536, 0.75, 0.5893, 0.75, 0.5893, 0.7552, 0.5893, 0.7605, 0.5893, 0.7657, 0.5893, 0.7709, 0.5893, 0.7762, 0.5893, 0.7814, 0.5893, 0.7866, 0.5536, 0.7866, 0.5536, 0.7866, 0.5536, 0.7814, 0.5536, 0.7762, 0.5536, 0.7709, 0.5536, 0.7657, 0.5536, 0.7605, 0.5536, 0.7552, 0.3899, 0.7351, 0.6101, 0.7351, 0.6101, 0.5214, 0.625, 0.5064, 0.625, 0.5357, 0.625, 0.5357, 0.625, 0.5714, 0.625, 0.5714, 0.625, 0.6071, 0.625, 0.6071, 0.625, 0.6429, 0.625, 0.6429, 0.625, 0.6786, 0.625, 0.6786, 0.625, 0.7143, 0.625, 0.7143, 0.625, 0.7438, 0.6189, 0.75, 0.5893, 0.75, 0.5893, 0.75, 0.5536, 0.75, 0.5536, 0.75, 0.5179, 0.75, 0.5179, 0.75, 0.4821, 0.75, 0.4821, 0.75, 0.4464, 0.75, 0.4464, 0.75, 0.4107, 0.75, 0.4107, 0.75, 0.375, 0.75, 0.375, 0.7438, 0.375, 0.7143, 0.375, 0.7143, 0.375, 0.6786, 0.375, 0.6786, 0.375, 0.6429, 0.375, 0.6429, 0.375, 0.6071, 0.375, 0.6071, 0.375, 0.5714, 0.375, 0.5714, 0.375, 0.5357, 0.375, 0.5357, 0.375, 0.5064, 0.3899, 0.5214, 0.0, 0.0, 0.0, 0.0, 0.0, 0.0, 0.0, 0.0, 0.0, 0.0, 0.0, 0.0, 0.0, 0.0, 0.0, 0.0, 0.0, 0.0, 0.0, 0.0, 0.0, 0.0, 0.0, 0.0, 0.0, 0.0, 0.0, 0.0, 0.0, 0.0, 0.0, 0.0, 0.0, 0.0, 0.0, 0.0, 0.0, 0.0, 0.0, 0.0, 0.0, 0.0, 0.0, 0.0, 0.0, 0.0, 0.0, 0.0, 0.0, 0.0, 0.0, 0.0, 0.569, 0.556, 0.569, 0.694, 0.569, 0.694, 0.569, 0.556, 0.431, 0.556, 0.569, 0.556, 0.569, 0.694, 0.431, 0.694, 0.431, 0.694, 0.431, 0.556, 0.431, 0.556, 0.431, 0.694, 0.569, 0.556, 0.569, 0.556, 0.569, 0.556, 0.569, 0.556, 0.569, 0.694, 0.431, 0.694, 0.431, 0.694, 0.569, 0.694, 0.431, 0.694, 0.431, 0.556, 0.431, 0.556, 0.431, 0.694, 0.431, 0.556, 0.431, 0.556, 0.431, 0.556, 0.431, 0.556, 0.569, 0.694, 0.569, 0.694, 0.569, 0.694, 0.569, 0.694])
me_plane.materials.append(mat_windows)
me_plane.materials.append(mat_body)
me_plane.materials.append(mat_lights)
me_plane.materials.append(mat_engine)
me_plane.materials.append(mat_engine2)
me_plane.materials.append(mat_exhaust)
me_plane.use_remesh_fix_poles = True
me_plane.use_remesh_preserve_attributes = False
me_plane.use_mirror_vertex_groups = False
me_plane.update()

# ---- curves / text
txt_text = bpy.data.curves.new('Text', 'FONT')
txt_text.dimensions = '2D'
txt_text.body = 'Transporting Troops...'
txt_text.materials.append(mat_text)
txt_text.use_path_clamp = True
txt_text.extrude = 0.12
txt_text.align_x = 'CENTER'
txt_text.size = 0.91

# ---- objects
ob_plane = bpy.data.objects.new('Plane', me_plane)
ob_sun = bpy.data.objects.new('Sun', light_sun)
ob_camera = bpy.data.objects.new('Camera', cam_camera)
ob_text = bpy.data.objects.new('Text', txt_text)

# ---- transforms, parenting, visibility, modifiers, constraints
ob_plane.location = (-1.0, 0.0, 1.0)
ob_plane.rotation_euler = (1.571, 0.0, 6.283)
ob_plane.lineart.crease_threshold = 0.0
_m = ob_plane.modifiers.new('Mirror', 'MIRROR')
_m.use_axis = (False, False, True)
ob_sun.location = (-4.808, -2.323, 3.869)
ob_sun.rotation_euler = (0.9963, -0.9364, -0.4922)
ob_sun.lineart.crease_threshold = 0.0
ob_camera.location = (0.0, -33.47, 8.857)
ob_camera.rotation_euler = (1.333, -0.0, 0.0)
ob_camera.scale = (1.0, 1.0, 1.0)
ob_camera.lineart.crease_threshold = 0.0
ob_text.location = (0.0, -5.336, 0.0)
ob_text.rotation_euler = (1.333, -0.0, 0.0)
ob_text.lineart.crease_threshold = 0.0

# ---- collection membership
col_collection.objects.link(ob_plane)
col_collection.objects.link(ob_sun)
col_collection.objects.link(ob_camera)
col_collection.objects.link(ob_text)

# ---- scene / render settings (as saved in the file)
scene.camera = ob_camera
scene.frame_start = 1; scene.frame_end = 250; scene.frame_set(1)
scene.render.engine = 'BLENDER_EEVEE_NEXT'
scene.cycles.use_denoising = False
scene.cycles.samples = 128
scene.cycles.sampling_pattern = 'TABULATED_SOBOL'
scene.cycles.use_adaptive_sampling = False
scene.cycles.use_light_tree = False
scene.eevee.use_gtao = True
scene.view_settings.view_transform = 'Filmic'
bpy.context.view_layer.update()
